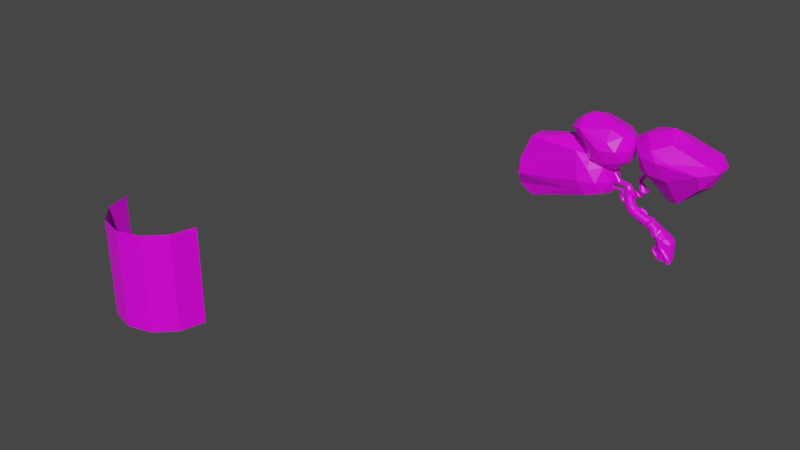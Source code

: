 # Source: GreekJuniper.blend  (saved by Blender 2.93.21; exported with 4.5.12 LTS)
import bpy
from mathutils import Matrix  # noqa: F401  (used for matrix-valued properties, if any)

bpy.ops.wm.read_factory_settings(use_empty=True)
scene = bpy.context.scene
scene.name = 'Scene'

# ---- collections
col_collection = bpy.data.collections.new('Collection'); scene.collection.children.link(col_collection)

# ---- images (referenced by path relative to the original .blend; pixels are not part of the script)
import os
ASSET_DIR = os.environ.get("B2B_ASSET_DIR", "")  # directory of the original .blend (textures are referenced by path, not embedded)
HERE = os.path.dirname(os.path.abspath(__file__))  # packed textures are extracted next to this script under _unpacked/

def load_image(name, relpath, width, height, colorspace="sRGB"):
    """Load a texture the original file referenced (path relative to the .blend, or extracted next to this script)."""
    p = next((c for c in (os.path.join(HERE, relpath), os.path.join(ASSET_DIR, relpath)) if relpath and os.path.exists(c)), "")
    if p:
        img = bpy.data.images.load(p, check_existing=True)
        img.name = name
    else:  # same state as the original file: an image datablock whose file is absent (Cycles renders it pink)
        img = bpy.data.images.new(name, width, height)
        img.source = "FILE"
        img.filepath = "//" + (relpath or name)
    img.colorspace_settings.name = colorspace
    return img
img_scottspalette_png = load_image('ScottsPalette.png', 'ScottsPalette.png', 1024, 1024, 'sRGB')

# ---- materials (node trees are filled in below, after node groups)
mat_material = bpy.data.materials.new('Material')
mat_material.alpha_threshold = 0.0
mat_material.use_transparent_shadow = False
mat_material.line_color = (0.0, 0.0, 0.0, 1.0)

# ---- material node trees
mat_material.use_nodes = True; mat_material.node_tree.nodes.clear()
_N = mat_material.node_tree.nodes; _L = mat_material.node_tree.links
n0 = _N.new('ShaderNodeOutputMaterial'); n0.name = 'Material Output'; n0.location = (300, 300)
n1 = _N.new('ShaderNodeBsdfPrincipled'); n1.name = 'Principled BSDF'; n1.location = (10, 300)
n1.distribution = 'GGX'
n1.subsurface_method = 'BURLEY'
n1.inputs[2].default_value = 0.4
n1.inputs[3].default_value = 1.45
n1.inputs[27].default_value = (0.0, 0.0, 0.0, 1.0)
n1.inputs[28].default_value = 1.0
n2 = _N.new('ShaderNodeTexImage'); n2.name = 'Image Texture'; n2.location = (-368, 226)
n2.image = img_scottspalette_png
n2.interpolation = 'Closest'
_L.new(n1.outputs[0], n0.inputs[0])
_L.new(n2.outputs[0], n1.inputs[0])
n0.is_active_output = True

# ---- world
world_world = bpy.data.worlds.new('World'); scene.world = world_world
world_world.use_nodes = True; world_world.node_tree.nodes.clear()
_N = world_world.node_tree.nodes; _L = world_world.node_tree.links
n0 = _N.new('ShaderNodeOutputWorld'); n0.name = 'World Output'; n0.location = (300, 300)
n1 = _N.new('ShaderNodeBackground'); n1.name = 'Background'; n1.location = (10, 300)
n1.inputs[0].default_value = (0.05088, 0.05088, 0.05088, 1.0)
_L.new(n1.outputs[0], n0.inputs[0])
n0.is_active_output = True
world_world.color = (0.05088, 0.05088, 0.05088)
world_world.use_sun_shadow = False
world_world.sun_shadow_jitter_overblur = 0.0

# ---- meshes
me_cube = bpy.data.meshes.new('Cube')
me_cube.from_pydata([(0.3766, 0.1664, 0.546), (0.3766, 0.1664, 0.8789), (0.4598, 0.1441, 0.546), (0.4598, 0.1441, 0.8789), (0.5208, 0.08322, 0.546), (0.5208, 0.08322, 0.8789), (0.5431, -7.43e-09, 0.546), (0.5431, -7.43e-09, 0.8789), (0.5208, -0.08322, 0.546), (0.5208, -0.08322, 0.8789), (0.4598, -0.1441, 0.546), (0.4598, -0.1441, 0.8789), (0.3766, -0.1664, 0.546), (0.3766, -0.1664, 0.8789), (0.2934, -0.1441, 0.546), (0.2934, -0.1441, 0.8789), (0.2325, -0.08322, 0.546), (0.2325, -0.08322, 0.8789), (0.2102, 1.83e-09, 0.546), (0.2102, 1.83e-09, 0.8789), (0.2325, 0.08322, 0.546), (0.2325, 0.08322, 0.8789), (0.2934, 0.1441, 0.546), (0.2934, 0.1441, 0.8789), (0.3743, 0.1582, 0.9515), (0.2829, 0.1826, 0.9515), (0.4411, 0.09131, 0.9515), (0.4656, -8.444e-09, 0.9515), (0.4411, -0.09131, 0.9515), (0.3743, -0.1582, 0.9515), (0.2829, -0.1826, 0.9515), (0.1916, -0.1582, 0.9515), (0.1248, -0.09131, 0.9515), (0.1003, 1.717e-09, 0.9515), (0.1248, 0.09131, 0.9515), (0.1916, 0.1582, 0.9515), (0.1305, 0.08884, 1.122), (0.0934, 0.1026, 1.087), (0.1577, 0.05129, 1.148), (0.1677, -5.59e-09, 1.158), (0.1577, -0.05129, 1.148), (0.1305, -0.08884, 1.122), (0.0934, -0.1026, 1.087), (0.05625, -0.08884, 1.051), (0.02907, -0.05129, 1.026), (0.01911, 1.178e-10, 1.016), (0.02907, 0.05129, 1.026), (0.05625, 0.08884, 1.051), (-0.03437, 0.08884, 1.189), (-0.07151, 0.1026, 1.154), (-0.007179, 0.05129, 1.215), (0.002773, -9.906e-09, 1.225), (-0.007179, -0.05129, 1.215), (-0.03437, -0.08884, 1.189), (-0.07151, -0.1026, 1.154), (-0.1086, -0.08884, 1.118), (-0.1358, -0.05129, 1.093), (-0.1458, -4.198e-09, 1.083), (-0.1358, 0.05129, 1.093), (-0.1086, 0.08884, 1.118), (-0.2713, 0.07942, 1.282), (-0.3045, 0.0917, 1.25), (-0.247, 0.04585, 1.305), (-0.2381, -1.224e-08, 1.314), (-0.247, -0.04585, 1.305), (-0.2713, -0.07942, 1.282), (-0.3045, -0.0917, 1.25), (-0.3377, -0.07942, 1.219), (-0.362, -0.04585, 1.196), (-0.3709, -7.134e-09, 1.187), (-0.362, 0.04585, 1.196), (-0.3377, 0.07942, 1.219), (-0.3281, 0.08497, 1.359), (-0.3746, 0.09812, 1.343), (-0.2941, 0.04906, 1.37), (-0.2816, -1.023e-08, 1.375), (-0.2941, -0.04906, 1.37), (-0.3281, -0.08497, 1.359), (-0.3746, -0.09812, 1.343), (-0.421, -0.08497, 1.327), (-0.455, -0.04906, 1.316), (-0.4675, -4.77e-09, 1.312), (-0.455, 0.04906, 1.316), (-0.421, 0.08497, 1.327), (-0.3995, 0.06555, 1.535), (-0.4353, 0.07569, 1.522), (-0.3733, 0.03785, 1.543), (-0.3636, -3.981e-08, 1.547), (-0.3733, -0.03785, 1.543), (-0.3995, -0.06555, 1.535), (-0.4353, -0.07569, 1.522), (-0.4712, -0.06555, 1.51), (-0.4974, -0.03785, 1.501), (-0.507, -3.559e-08, 1.498), (-0.4974, 0.03785, 1.501), (-0.4712, 0.06555, 1.51), (-0.4036, 0.06555, 1.659), (-0.4414, 0.07569, 1.658), (-0.3759, 0.03785, 1.66), (-0.3657, -4.136e-08, 1.66), (-0.3759, -0.03785, 1.66), (-0.4036, -0.06555, 1.659), (-0.4414, -0.07569, 1.658), (-0.4792, -0.06555, 1.657), (-0.5069, -0.03785, 1.656), (-0.5171, -3.715e-08, 1.656), (-0.5069, 0.03785, 1.656), (-0.4792, 0.06555, 1.657), (-0.4393, 0.04874, 1.72), (-0.4652, 0.05628, 1.709), (-0.4203, 0.02814, 1.728), (-0.4134, -4.015e-08, 1.731), (-0.4203, -0.02814, 1.728), (-0.4393, -0.04874, 1.72), (-0.4652, -0.05628, 1.709), (-0.491, -0.04874, 1.698), (-0.51, -0.02814, 1.69), (-0.5169, -3.702e-08, 1.687), (-0.51, 0.02814, 1.69), (-0.491, 0.04874, 1.698), (-0.6271, 0.04874, 1.744), (-0.6457, 0.05628, 1.722), (-0.6135, 0.02814, 1.759), (-0.6085, -4.06e-08, 1.765), (-0.6135, -0.02814, 1.759), (-0.6271, -0.04874, 1.744), (-0.6457, -0.05628, 1.722), (-0.6644, -0.04874, 1.701), (-0.678, -0.02814, 1.686), (-0.683, -3.747e-08, 1.68), (-0.678, 0.02814, 1.686), (-0.6644, 0.04874, 1.701), (-0.684, 0.02655, 1.817), (-0.6979, 0.03066, 1.811), (-0.6738, 0.01533, 1.822), (-0.6701, -3.48e-08, 1.824), (-0.6738, -0.01533, 1.822), (-0.684, -0.02655, 1.817), (-0.6979, -0.03066, 1.811), (-0.7118, -0.02655, 1.804), (-0.7219, -0.01533, 1.8), (-0.7257, -3.31e-08, 1.798), (-0.7219, 0.01533, 1.8), (-0.7118, 0.02655, 1.804), (-0.7978, 0.01204, 1.939), (-0.8041, 0.0139, 1.936), (-0.7931, 0.00695, 1.941), (-0.7915, -4.529e-08, 1.942), (-0.7931, -0.00695, 1.941), (-0.7978, -0.01204, 1.939), (-0.8041, -0.0139, 1.936), (-0.8104, -0.01204, 1.933), (-0.815, -0.00695, 1.931), (-0.8167, -4.452e-08, 1.93), (-0.815, 0.00695, 1.931), (-0.8104, 0.01204, 1.933), (-0.4872, -2.018e-08, 1.405), (-0.4762, 0.04345, 1.409), (-0.4049, -0.08691, 1.433), (-0.4461, -0.07526, 1.419), (-0.3226, -2.502e-08, 1.461), (-0.3337, -0.04345, 1.457), (-0.4461, 0.07526, 1.419), (-0.4049, 0.08691, 1.433), (-0.3638, 0.07526, 1.447), (-0.4762, -0.04345, 1.409), (-0.3638, -0.07526, 1.447), (-0.3337, 0.04345, 1.457), (-0.3581, 0.04759, 1.53), (-0.2729, 0.04759, 1.573), (-0.3474, 0.04121, 1.509), (-0.2623, 0.04121, 1.551), (-0.3396, 0.02379, 1.493), (-0.2545, 0.02379, 1.536), (-0.3368, -5.781e-09, 1.488), (-0.2516, 1.283e-09, 1.53), (-0.3396, -0.02379, 1.493), (-0.2545, -0.02379, 1.536), (-0.3474, -0.04121, 1.509), (-0.2623, -0.04121, 1.551), (-0.3581, -0.04759, 1.53), (-0.2729, -0.04759, 1.573), (-0.3687, -0.04121, 1.551), (-0.2836, -0.04121, 1.594), (-0.3765, -0.02379, 1.567), (-0.2914, -0.02379, 1.61), (-0.3793, -1.457e-08, 1.573), (-0.2942, -7.505e-09, 1.615), (-0.3765, 0.02379, 1.567), (-0.2914, 0.02379, 1.61), (-0.3687, 0.04121, 1.551), (-0.2836, 0.04121, 1.594), (-0.2014, 0.04759, 1.621), (-0.185, 0.04121, 1.603), (-0.173, 0.02379, 1.591), (-0.1686, -1.336e-08, 1.586), (-0.173, -0.02379, 1.591), (-0.185, -0.04121, 1.603), (-0.2014, -0.04759, 1.621), (-0.2178, -0.04121, 1.638), (-0.2298, -0.02379, 1.65), (-0.2341, -2.214e-08, 1.655), (-0.2298, 0.02379, 1.65), (-0.2178, 0.04121, 1.638), (-0.1488, 0.0906, 1.702), (-0.104, 0.07846, 1.695), (-0.07121, 0.0453, 1.691), (-0.0592, -4.434e-08, 1.689), (-0.07121, -0.0453, 1.691), (-0.104, -0.07846, 1.695), (-0.1488, -0.0906, 1.702), (-0.1937, -0.07846, 1.708), (-0.2265, -0.0453, 1.713), (-0.2385, -6.107e-08, 1.715), (-0.2265, 0.0453, 1.713), (-0.1937, 0.07846, 1.708), (-0.2084, 0.0454, 1.802), (-0.188, 0.03931, 1.812), (-0.1731, 0.0227, 1.819), (-0.1676, -8.154e-08, 1.822), (-0.1731, -0.0227, 1.819), (-0.188, -0.03931, 1.812), (-0.2084, -0.0454, 1.802), (-0.2288, -0.03931, 1.792), (-0.2438, -0.0227, 1.785), (-0.2492, -8.992e-08, 1.782), (-0.2438, 0.0227, 1.785), (-0.2288, 0.03931, 1.792), (-0.2336, 0.0454, 1.854), (-0.2111, 0.03931, 1.851), (-0.1945, 0.0227, 1.849), (-0.1885, -9.239e-08, 1.849), (-0.1945, -0.0227, 1.849), (-0.2111, -0.03931, 1.851), (-0.2336, -0.0454, 1.854), (-0.2562, -0.03931, 1.856), (-0.2727, -0.0227, 1.858), (-0.2788, -1.008e-07, 1.859), (-0.2727, 0.0227, 1.858), (-0.2562, 0.03931, 1.856), (-0.165, 0.0454, 1.982), (-0.1425, 0.03931, 1.979), (-0.1259, 0.0227, 1.978), (-0.1199, -1.373e-07, 1.977), (-0.1259, -0.0227, 1.978), (-0.1425, -0.03931, 1.979), (-0.165, -0.0454, 1.982), (-0.1876, -0.03931, 1.984), (-0.2041, -0.0227, 1.986), (-0.2102, -1.457e-07, 1.987), (-0.2041, 0.0227, 1.986), (-0.1876, 0.03931, 1.984), (-0.05572, 0.01898, 2.079), (-0.04852, 0.01643, 2.072), (-0.04325, 0.009488, 2.068), (-0.04132, -1.727e-07, 2.066), (-0.04325, -0.009488, 2.068), (-0.04852, -0.01643, 2.072), (-0.05572, -0.01898, 2.079), (-0.06291, -0.01643, 2.085), (-0.06818, -0.009488, 2.089), (-0.07011, -1.762e-07, 2.091), (-0.06818, 0.009488, 2.089), (-0.06291, 0.01643, 2.085), (-0.5536, 0.02848, 1.447), (-0.5697, 0.03289, 1.444), (-0.4623, 0.03289, 1.364), (-0.5217, 0.03289, 1.393), (-0.4552, 0.02848, 1.379), (-0.5146, 0.02848, 1.408), (-0.45, 0.01644, 1.39), (-0.5094, 0.01644, 1.418), (-0.4481, -1.275e-08, 1.394), (-0.5075, -7.713e-09, 1.422), (-0.45, -0.01644, 1.39), (-0.5094, -0.01644, 1.418), (-0.4552, -0.02848, 1.379), (-0.5146, -0.02848, 1.408), (-0.4623, -0.03289, 1.364), (-0.5217, -0.03289, 1.393), (-0.4694, -0.02848, 1.35), (-0.5287, -0.02848, 1.378), (-0.4746, -0.01644, 1.339), (-0.5339, -0.01644, 1.367), (-0.4764, -2.94e-09, 1.335), (-0.5358, 2.094e-09, 1.363), (-0.4746, 0.01644, 1.339), (-0.5339, 0.01644, 1.367), (-0.4694, 0.02848, 1.35), (-0.5287, 0.02848, 1.378), (-0.5418, 0.01644, 1.449), (-0.5374, 3.137e-08, 1.45), (-0.5418, -0.01644, 1.449), (-0.5536, -0.02848, 1.447), (-0.5697, -0.03289, 1.444), (-0.5859, -0.02848, 1.441), (-0.5977, -0.01644, 1.438), (-0.602, 4.118e-08, 1.438), (-0.5977, 0.01644, 1.438), (-0.5859, 0.02848, 1.441), (-0.5598, 0.02285, 1.499), (-0.573, 0.02639, 1.5), (-0.5502, 0.01319, 1.499), (-0.5466, 3.195e-08, 1.499), (-0.5502, -0.01319, 1.499), (-0.5598, -0.02285, 1.499), (-0.573, -0.02639, 1.5), (-0.5862, -0.02285, 1.5), (-0.5958, -0.01319, 1.501), (-0.5994, 3.982e-08, 1.501), (-0.5958, 0.01319, 1.501), (-0.5862, 0.02285, 1.5), (-0.5298, 0.02285, 1.554), (-0.543, 0.02639, 1.555), (-0.5202, 0.01319, 1.554), (-0.5166, 3.157e-08, 1.554), (-0.5202, -0.01319, 1.554), (-0.5298, -0.02285, 1.554), (-0.543, -0.02639, 1.555), (-0.5562, -0.02285, 1.555), (-0.5658, -0.01319, 1.556), (-0.5694, 3.944e-08, 1.556), (-0.5658, 0.01319, 1.556), (-0.5562, 0.02285, 1.555), (-0.5482, 0.02285, 1.588), (-0.5587, 0.02639, 1.58), (-0.5405, 0.01319, 1.594), (-0.5377, 3.122e-08, 1.596), (-0.5405, -0.01319, 1.594), (-0.5482, -0.02285, 1.588), (-0.5587, -0.02639, 1.58), (-0.5692, -0.02285, 1.572), (-0.5769, -0.01319, 1.566), (-0.5797, 3.909e-08, 1.564), (-0.5769, 0.01319, 1.566), (-0.5692, 0.02285, 1.572), (-0.604, 0.02285, 1.599), (-0.6087, 0.02639, 1.587), (-0.6005, 0.01319, 1.608), (-0.5992, 2.733e-08, 1.612), (-0.6005, -0.01319, 1.608), (-0.604, -0.02285, 1.599), (-0.6087, -0.02639, 1.587), (-0.6135, -0.02285, 1.575), (-0.617, -0.01319, 1.566), (-0.6183, 3.52e-08, 1.562), (-0.617, 0.01319, 1.566), (-0.6135, 0.02285, 1.575), (-0.6943, 0.02285, 1.595), (-0.6991, 0.02639, 1.582), (-0.6908, 0.01319, 1.604), (-0.6895, 1.837e-08, 1.607), (-0.6908, -0.01319, 1.604), (-0.6943, -0.02285, 1.595), (-0.6991, -0.02639, 1.582), (-0.7038, -0.02285, 1.57), (-0.7073, -0.01319, 1.561), (-0.7086, 2.623e-08, 1.558), (-0.7073, 0.01319, 1.561), (-0.7038, 0.02285, 1.57), (-0.9012, 0.02285, 1.587), (-0.906, 0.02639, 1.575), (-0.8977, 0.01319, 1.596), (-0.8964, -3.607e-08, 1.599), (-0.8977, -0.01319, 1.596), (-0.9012, -0.02285, 1.587), (-0.906, -0.02639, 1.575), (-0.9107, -0.02285, 1.562), (-0.9142, -0.01319, 1.553), (-0.9155, -2.82e-08, 1.55), (-0.9142, 0.01319, 1.553), (-0.9107, 0.02285, 1.562), (0.2863, -0.1779, 0.9), (0.2677, -0.1592, 0.9015), (0.2609, -0.1338, 0.902), (0.3142, -0.1338, 0.7497), (0.3204, -0.1592, 0.7524), (0.3375, -0.1779, 0.7599), (0.5799, -0.1338, 0.5487), (0.5392, -0.1338, 0.642), (0.5737, -0.1592, 0.546), (0.533, -0.1592, 0.6393), (0.5566, -0.1779, 0.5385), (0.5159, -0.1779, 0.6319), (0.5333, -0.1847, 0.5283), (0.4925, -0.1847, 0.6217), (0.5099, -0.1779, 0.5182), (0.4692, -0.1779, 0.6115), (0.4928, -0.1592, 0.5107), (0.4521, -0.1592, 0.6041), (0.4866, -0.1338, 0.508), (0.4459, -0.1338, 0.6013), (0.3609, -0.1847, 0.7701), (0.3842, -0.1779, 0.7803), (0.4013, -0.1592, 0.7877), (0.4075, -0.1338, 0.7904), (0.3117, -0.1847, 0.8981), (0.3371, -0.1779, 0.8961), (0.3557, -0.1592, 0.8946), (0.3625, -0.1338, 0.8941), (0.2468, -0.1958, 0.9923), (0.2282, -0.1772, 0.9937), (0.2214, -0.1517, 0.9943), (0.2722, -0.2026, 0.9903), (0.2976, -0.1958, 0.9883), (0.3162, -0.1772, 0.9869), (0.323, -0.1517, 0.9864), (0.2776, -0.1037, 1.091), (0.2513, -0.1026, 1.09), (0.2291, -0.08842, 1.09), (0.301, -0.09157, 1.091), (0.3152, -0.06935, 1.092), (0.3163, -0.04302, 1.093), (0.3041, -0.01964, 1.093), (0.1989, -0.07338, 1.143), (0.1725, -0.07354, 1.142), (0.1503, -0.06856, 1.129), (0.2222, -0.06812, 1.132), (0.2364, -0.05918, 1.112), (0.2375, -0.04895, 1.088), (0.2253, -0.04018, 1.066), (0.04846, -0.02702, 1.219), (0.02425, -0.02302, 1.209), (0.007993, -0.01014, 1.193), (0.07413, -0.02106, 1.219), (0.09439, -0.006739, 1.21), (0.1038, 0.0121, 1.194), (0.09986, 0.03041, 1.176), (0.2173, -0.1526, 0.7587), (0.2069, -0.1422, 0.7596), (0.2031, -0.1279, 0.7598), (0.1803, -0.1279, 0.6748), (0.1838, -0.1422, 0.6764), (0.1933, -0.1526, 0.6805), (0.3286, -0.1279, 0.5626), (0.3059, -0.1279, 0.6147), (0.3251, -0.1422, 0.5611), (0.3024, -0.1422, 0.6132), (0.3156, -0.1526, 0.557), (0.2929, -0.1526, 0.6091), (0.3026, -0.1564, 0.5513), (0.2798, -0.1564, 0.6034), (0.2895, -0.1526, 0.5456), (0.2668, -0.1526, 0.5977), (0.28, -0.1422, 0.5414), (0.2573, -0.1422, 0.5935), (0.2765, -0.1279, 0.5399), (0.2538, -0.1279, 0.592), (0.2063, -0.1564, 0.6862), (0.2194, -0.1526, 0.6919), (0.2289, -0.1422, 0.6961), (0.2324, -0.1279, 0.6976), (0.2315, -0.1564, 0.7576), (0.2456, -0.1526, 0.7565), (0.256, -0.1422, 0.7557), (0.2598, -0.1279, 0.7554), (0.322, -0.1626, 0.8102), (0.3116, -0.1522, 0.811), (0.3078, -0.138, 0.8113), (0.3362, -0.1664, 0.8091), (0.3503, -0.1626, 0.808), (0.3607, -0.1522, 0.8072), (0.3645, -0.138, 0.8069), (-8.186, -5.121, -0.9857), (-8.052, -5.621, 1.014), (-8.052, -5.621, -0.9857), (-7.686, -5.987, 1.014), (-7.686, -5.987, -0.9857), (-7.186, -6.121, 1.014), (-7.186, -6.121, -0.9857), (-6.686, -5.987, 1.014), (-6.686, -5.987, -0.9857), (-6.32, -5.621, 1.014), (-6.32, -5.621, -0.9857), (-6.186, -5.121, 1.014), (-6.186, -5.121, -0.9857), (0.03492, -0.1044, 1.131), (-0.01211, -0.1138, 1.104), (0.02815, -0.1138, 1.138), (-0.02065, -0.1177, 1.114), (0.01864, -0.1177, 1.147), (-0.02891, -0.1143, 1.123), (0.0374, -0.09154, 1.129), (-0.006068, -0.1044, 1.097), (-8.186, -5.121, 1.014), (0.009397, -0.1143, 1.156), (-0.03468, -0.1044, 1.131), (0.002887, -0.1044, 1.162), (-0.03689, -0.09154, 1.133), (-0.003855, -0.09154, 1.094), (0.0004097, -0.09154, 1.165), (-0.2353, -0.06229, 1.292), (-0.2664, -0.1048, 1.298), (-0.2369, -0.06336, 1.305), (-0.2731, -0.1023, 1.309), (-0.2436, -0.06087, 1.316), (-0.2832, -0.09612, 1.315), (-0.2392, -0.05749, 1.28), (-0.2647, -0.1037, 1.285), (-0.2538, -0.05468, 1.322), (-0.294, -0.08789, 1.314), (-0.2646, -0.04645, 1.321), (-0.3025, -0.08064, 1.307), (-0.2687, -0.09894, 1.273), (-0.2731, -0.03919, 1.314), (0.06905, -0.1044, 1.164), (0.06228, -0.1138, 1.171), (0.05278, -0.1177, 1.179), (0.07153, -0.09154, 1.162), (0.04353, -0.1143, 1.188), (0.03702, -0.1044, 1.195), (0.03454, -0.09154, 1.197), (0.08139, -0.1097, 1.175), (0.07653, -0.1163, 1.185), (0.06902, -0.117, 1.197), (0.08255, -0.09845, 1.168), (0.06132, -0.1108, 1.205), (0.05548, -0.09915, 1.209), (0.05264, -0.08628, 1.208), (0.1255, -0.04868, 1.161), (0.1206, -0.05528, 1.172), (0.1131, -0.05602, 1.183), (0.1267, -0.03743, 1.154), (0.1054, -0.04975, 1.192), (0.0996, -0.03814, 1.196), (0.09676, -0.02526, 1.194), (-0.1303, -0.03568, 1.065), (-0.1435, -0.03709, 1.068), (-0.1529, -0.03848, 1.077), (-0.1176, -0.03417, 1.069), (-0.156, -0.03948, 1.091), (-0.1527, -0.03936, 1.103), (-0.1084, -0.03323, 1.078), (-0.1731, 0.03629, 1.066), (-0.1863, 0.03488, 1.069), (-0.1957, 0.03349, 1.078), (-0.1604, 0.0378, 1.069), (-0.1988, 0.03249, 1.091), (-0.1955, 0.03261, 1.104), (-0.1512, 0.03875, 1.079), (-0.1948, -0.004272, 1.298), (-0.1965, -0.005338, 1.311), (-0.2032, -0.002845, 1.322), (-0.1988, 0.0005333, 1.286), (-0.2133, 0.003346, 1.328), (-0.2241, 0.01158, 1.327), (-0.2326, 0.01883, 1.32), (-0.185, 0.04927, 1.299), (-0.1816, 0.05747, 1.309), (-0.1837, 0.06842, 1.316), (-0.193, 0.04611, 1.289), (-0.1909, 0.07934, 1.318), (-0.2014, 0.08729, 1.315), (-0.2119, 0.09001, 1.307), (-0.1042, 0.07579, 1.249), (-0.1008, 0.08391, 1.259), (-0.1029, 0.09477, 1.267), (-0.1122, 0.07269, 1.239), (-0.1102, 0.1056, 1.27), (-0.1207, 0.1135, 1.266), (-0.1313, 0.1163, 1.259), (-0.04287, 0.06242, 1.159), (-0.03953, 0.07054, 1.169), (-0.04161, 0.08139, 1.177), (-0.05093, 0.05931, 1.149), (-0.04888, 0.09224, 1.18), (-0.05939, 0.1002, 1.176), (-0.07, 0.1029, 1.168), (0.00138, 0.09756, 1.193), (-0.02283, 0.1016, 1.183), (-0.03908, 0.1144, 1.167), (0.02705, 0.1035, 1.193), (0.04731, 0.1178, 1.184), (0.05673, 0.1367, 1.168), (0.05279, 0.155, 1.15), (-0.3142, -0.1022, 1.259), (-0.321, -0.1063, 1.27), (-0.3311, -0.1043, 1.278), (-0.3126, -0.09426, 1.249), (-0.3419, -0.09674, 1.282), (-0.3504, -0.08676, 1.28), (-0.3165, -0.0839, 1.241), (-0.3666, -0.08248, 1.222), (-0.3719, -0.08274, 1.235), (-0.3776, -0.07603, 1.245), (-0.3635, -0.07626, 1.211), (-0.3823, -0.06414, 1.25), (-0.385, -0.05122, 1.248), (-0.3633, -0.06521, 1.204), (-0.3841, -0.02781, 1.203), (-0.3936, -0.03471, 1.21), (-0.4025, -0.03489, 1.219), (-0.3771, -0.01676, 1.2), (-0.4086, -0.02831, 1.23), (-0.4106, -0.01744, 1.237), (-0.3743, -0.004102, 1.203), (-0.3941, 0.007917, 1.21), (-0.4035, 0.001015, 1.217), (-0.4125, 0.0008309, 1.227), (-0.3871, 0.01897, 1.208), (-0.4186, 0.007415, 1.237), (-0.4206, 0.01828, 1.244), (-0.3842, 0.03162, 1.211), (-0.3727, 0.06373, 1.218), (-0.3822, 0.05683, 1.225), (-0.3912, 0.05665, 1.234), (-0.3658, 0.07478, 1.215), (-0.3972, 0.06323, 1.245), (-0.3992, 0.0741, 1.252), (-0.3629, 0.08744, 1.218), (-0.2324, -0.03819, 1.634), (-0.1986, -0.04983, 1.602), (-0.2344, -0.04983, 1.632), (-0.204, -0.05835, 1.596), (-0.2398, -0.05835, 1.625), (-0.2114, -0.06147, 1.587), (-0.2473, -0.06147, 1.616), (-0.2189, -0.05835, 1.578), (-0.2547, -0.05835, 1.607), (-0.2243, -0.04983, 1.571), (-0.2601, -0.04983, 1.601), (-0.2263, -0.03819, 1.569), (-0.2621, -0.03819, 1.598), (-0.1966, -0.03819, 1.605), (-0.1865, -0.04021, 1.577), (-0.1907, -0.04262, 1.566), (-0.1969, -0.03923, 1.556), (-0.2033, -0.03095, 1.55), (-0.2083, -0.01999, 1.549), (-0.2105, -0.009304, 1.554), (-0.1854, -0.03264, 1.586), (-0.1729, 0.01032, 1.575), (-0.1794, 0.01064, 1.565), (-0.1877, 0.01601, 1.558), (-0.1955, 0.02498, 1.556), (-0.2008, 0.03515, 1.56), (-0.2021, 0.04379, 1.568), (-0.1699, 0.01512, 1.585), (-0.1973, 0.03819, 1.588), (-0.2038, 0.03851, 1.578), (-0.212, 0.04388, 1.571), (-0.2199, 0.05285, 1.569), (-0.2252, 0.06302, 1.573), (-0.2265, 0.07166, 1.581), (-0.1943, 0.04299, 1.599), (-0.2621, -0.03248, 1.641), (-0.2682, -0.04264, 1.639), (-0.2763, -0.04866, 1.633), (-0.2843, -0.04893, 1.624), (-0.2882, -0.04337, 1.622), (-0.2903, -0.03347, 1.616), (-0.288, -0.02188, 1.613), (-0.2847, -0.007636, 1.625), (-0.2907, -0.01573, 1.632), (-0.2988, -0.02461, 1.633), (-0.3069, -0.03187, 1.627), (-0.3127, -0.03559, 1.617), (-0.3147, -0.03475, 1.606), (-0.3125, -0.0296, 1.595), (-0.3228, 0.03878, 1.627), (-0.3288, 0.03068, 1.633), (-0.3369, 0.02181, 1.634), (-0.3449, 0.01454, 1.629), (-0.3508, 0.01083, 1.619), (-0.3528, 0.01166, 1.607), (-0.3505, 0.01681, 1.597), (-0.3322, 0.06782, 1.559), (-0.3382, 0.05972, 1.566), (-0.3463, 0.05085, 1.567), (-0.3544, 0.04358, 1.561), (-0.3602, 0.03987, 1.551), (-0.3623, 0.0407, 1.54), (-0.36, 0.04585, 1.529), (-2.216, 0.01032, 0.9819), (-0.8387, -0.2609, 1.518), (-1.355, -0.4286, 1.518), (-2.677, 0.01032, 1.267), (-1.355, 0.4492, 1.518), (-0.8387, 0.2815, 1.518), (-1.069, -0.4286, 1.98), (-2.589, -0.2609, 1.729), (-2.589, 0.2815, 1.729), (-1.069, 0.4492, 1.98), (-0.7506, 0.01032, 1.98), (-1.212, 0.01032, 2.513), (-2.3, -0.2476, 1.059), (-1.684, -0.1491, 1.422), (-1.076, -0.4071, 1.478), (-0.7732, 0.01032, 1.478), (-1.684, 0.1697, 1.422), (-2.487, 0.01032, 1.059), (-2.571, -0.2476, 1.227), (-2.3, 0.2683, 1.059), (-2.571, 0.2683, 1.227), (-1.076, 0.4277, 1.478), (-0.7213, -0.1491, 1.749), (-0.7213, 0.1697, 1.749), (-1.212, -0.5056, 1.749), (-0.9088, -0.4071, 1.749), (-2.707, -0.1491, 1.498), (-2.519, -0.4071, 1.498), (-2.519, 0.4277, 1.498), (-2.707, 0.1697, 1.498), (-0.9088, 0.4277, 1.749), (-1.212, 0.5262, 1.749), (-0.857, -0.2476, 2.02), (-1.348, -0.4071, 2.269), (-2.655, 0.01032, 1.769), (-1.348, 0.4277, 2.269), (-0.857, 0.2683, 2.02), (-1.128, -0.2476, 2.188), (-0.9408, 0.01032, 2.188), (-2.435, -0.1491, 2.185), (-2.435, 0.1697, 2.185), (-1.128, 0.2683, 2.188), (0.2755, 0.08688, 1.598), (0.9766, -0.2474, 2.141), (0.09979, -0.454, 2.235), (-0.2932, 0.08688, 2.235), (0.09979, 0.6278, 2.235), (0.9766, 0.4212, 2.141), (0.4513, -0.454, 2.524), (-0.1846, -0.2474, 2.607), (-0.1846, 0.4212, 2.607), (0.4513, 0.6278, 2.524), (1.174, 0.08688, 2.524), (0.2755, 0.08688, 2.959), (0.1722, -0.2311, 1.978), (0.546, -0.1096, 1.693), (0.4427, -0.4276, 2.185), (1.057, 0.08688, 2.091), (0.546, 0.2834, 1.693), (-0.05876, 0.08688, 1.978), (-0.1621, -0.2311, 2.185), (0.1722, 0.4048, 1.978), (-0.1621, 0.4048, 2.185), (0.4427, 0.6013, 2.185), (1.21, -0.1096, 2.436), (1.21, 0.2834, 2.436), (0.2755, -0.549, 2.519), (0.9789, -0.4276, 2.436), (-0.3292, -0.1096, 2.519), (-0.09822, -0.4276, 2.519), (-0.09822, 0.6013, 2.519), (-0.3292, 0.2834, 2.519), (0.9789, 0.6013, 2.436), (0.2755, 0.7228, 2.519), (1.043, -0.2311, 2.574), (0.1084, -0.4276, 2.657), (-0.4066, 0.08688, 2.657), (0.1084, 0.6013, 2.657), (1.043, 0.4048, 2.574), (0.3788, -0.2311, 2.781), (0.6098, 0.08688, 2.781), (-0.1361, -0.1096, 2.82), (-0.1361, 0.2834, 2.82), (0.3788, 0.4048, 2.781), (-0.8825, 0.02122, 1.923), (-0.525, -0.2385, 2.196), (-1.019, -0.399, 2.196), (-1.324, 0.02122, 2.196), (-1.019, 0.4414, 2.196), (-0.525, 0.2809, 2.196), (-0.7459, -0.399, 2.567), (-1.545, -0.2385, 2.638), (-1.545, 0.2809, 2.638), (-0.7459, 0.4414, 2.638), (-0.4406, 0.02122, 2.638), (-1.188, 0.02122, 2.911), (-0.9627, -0.2258, 1.997), (-0.6724, -0.1314, 1.997), (-0.7526, -0.3784, 2.157), (-0.4623, 0.02122, 2.157), (-0.6724, 0.1739, 1.997), (-1.142, 0.02122, 1.997), (-1.222, -0.2258, 2.157), (-0.9627, 0.2682, 1.997), (-1.222, 0.2682, 2.157), (-0.7526, 0.4209, 2.157), (-0.4127, -0.1314, 2.417), (-0.4127, 0.1739, 2.417), (-0.8825, -0.4728, 2.417), (-0.5921, -0.3784, 2.417), (-1.352, -0.1314, 2.417), (-1.173, -0.3784, 2.417), (-1.173, 0.4209, 2.417), (-1.352, 0.1739, 2.417), (-0.5921, 0.4209, 2.417), (-0.8825, 0.5152, 2.417), (-0.5425, -0.2258, 2.677), (-1.318, -0.3784, 2.677), (-1.608, 0.02122, 2.677), (-1.318, 0.4209, 2.677), (-0.5425, 0.2682, 2.606), (-0.8022, -0.2258, 2.767), (-0.6228, 0.02122, 2.767), (-1.398, -0.1314, 2.837), (-1.398, 0.1739, 2.837), (-1.107, 0.2682, 2.837)], [], [(0, 1, 3, 2), (2, 3, 5, 4), (4, 5, 7, 6), (6, 7, 9, 8), (8, 9, 11, 10), (10, 11, 13, 12), (12, 13, 15, 14), (14, 15, 17, 16), (16, 17, 19, 18), (18, 19, 21, 20), (23, 21, 34, 35), (20, 21, 23, 22), (22, 23, 1, 0), (0, 2, 4, 6, 8, 10, 12, 14, 16, 18, 20, 22), (28, 27, 39, 40), (5, 3, 24, 26), (21, 19, 33, 34), (19, 17, 32, 33), (17, 15, 31, 32), (15, 13, 30, 31), (13, 11, 29, 30), (11, 9, 28, 29), (9, 7, 27, 28), (1, 23, 35, 25), (3, 1, 25, 24), (7, 5, 26, 27), (40, 39, 51, 52), (35, 34, 46, 47), (24, 25, 37, 36), (32, 31, 43, 44), (29, 28, 40, 41), (25, 35, 47, 37), (26, 24, 36, 38), (33, 32, 44, 45), (30, 29, 41, 42), (27, 26, 38, 39), (34, 33, 45, 46), (31, 30, 42, 43), (55, 54, 66, 67), (47, 46, 58, 59), (36, 37, 49, 48), (44, 43, 55, 56), (41, 40, 52, 53), (37, 47, 59, 49), (38, 36, 48, 50), (45, 44, 56, 57), (42, 41, 53, 54), (39, 38, 50, 51), (46, 45, 57, 58), (43, 42, 54, 55), (67, 66, 78, 79), (52, 51, 63, 64), (59, 58, 70, 71), (48, 49, 61, 60), (56, 55, 67, 68), (53, 52, 64, 65), (49, 59, 71, 61), (50, 48, 60, 62), (57, 56, 68, 69), (54, 53, 65, 66), (51, 50, 62, 63), (58, 57, 69, 70), (157, 156, 93, 94), (64, 63, 75, 76), (71, 70, 82, 83), (60, 61, 73, 72), (68, 67, 79, 80), (65, 64, 76, 77), (61, 71, 83, 73), (62, 60, 72, 74), (69, 68, 80, 81), (66, 65, 77, 78), (63, 62, 74, 75), (70, 69, 81, 82), (87, 86, 98, 99), (159, 158, 90, 91), (161, 160, 87, 88), (162, 157, 94, 95), (164, 163, 85, 84), (165, 159, 91, 92), (166, 161, 88, 89), (163, 162, 95, 85), (167, 164, 84, 86), (156, 165, 92, 93), (158, 166, 89, 90), (160, 167, 86, 87), (99, 98, 110, 111), (94, 93, 105, 106), (91, 90, 102, 103), (88, 87, 99, 100), (95, 94, 106, 107), (84, 85, 97, 96), (92, 91, 103, 104), (89, 88, 100, 101), (85, 95, 107, 97), (86, 84, 96, 98), (93, 92, 104, 105), (90, 89, 101, 102), (114, 113, 125, 126), (106, 105, 117, 118), (103, 102, 114, 115), (100, 99, 111, 112), (107, 106, 118, 119), (96, 97, 109, 108), (104, 103, 115, 116), (101, 100, 112, 113), (97, 107, 119, 109), (98, 96, 108, 110), (105, 104, 116, 117), (102, 101, 113, 114), (126, 125, 137, 138), (111, 110, 122, 123), (118, 117, 129, 130), (115, 114, 126, 127), (112, 111, 123, 124), (119, 118, 130, 131), (108, 109, 121, 120), (116, 115, 127, 128), (113, 112, 124, 125), (109, 119, 131, 121), (110, 108, 120, 122), (117, 116, 128, 129), (141, 140, 152, 153), (123, 122, 134, 135), (130, 129, 141, 142), (127, 126, 138, 139), (124, 123, 135, 136), (131, 130, 142, 143), (120, 121, 133, 132), (128, 127, 139, 140), (125, 124, 136, 137), (121, 131, 143, 133), (122, 120, 132, 134), (129, 128, 140, 141), (144, 145, 155, 154, 153, 152, 151, 150, 149, 148, 147, 146), (138, 137, 149, 150), (135, 134, 146, 147), (142, 141, 153, 154), (139, 138, 150, 151), (136, 135, 147, 148), (143, 142, 154, 155), (132, 133, 145, 144), (140, 139, 151, 152), (137, 136, 148, 149), (133, 143, 155, 145), (134, 132, 144, 146), (75, 74, 167, 160), (78, 77, 166, 158), (81, 80, 165, 156), (74, 72, 164, 167), (73, 83, 162, 163), (77, 76, 161, 166), (80, 79, 159, 165), (72, 73, 163, 164), (83, 82, 157, 162), (76, 75, 160, 161), (79, 78, 158, 159), (82, 81, 156, 157), (168, 169, 171, 170), (170, 171, 173, 172), (172, 173, 175, 174), (174, 175, 177, 176), (176, 177, 179, 178), (178, 179, 181, 180), (180, 181, 183, 182), (182, 183, 185, 184), (184, 185, 187, 186), (186, 187, 189, 188), (187, 185, 200, 201), (188, 189, 191, 190), (190, 191, 169, 168), (168, 170, 172, 174, 176, 178, 180, 182, 184, 186, 188, 190), (200, 199, 211, 212), (185, 183, 199, 200), (183, 181, 198, 199), (181, 179, 197, 198), (179, 177, 196, 197), (177, 175, 195, 196), (169, 191, 203, 192), (171, 169, 192, 193), (175, 173, 194, 195), (191, 189, 202, 203), (173, 171, 193, 194), (189, 187, 201, 202), (205, 204, 216, 217), (197, 196, 208, 209), (192, 203, 215, 204), (194, 193, 205, 206), (201, 200, 212, 213), (198, 197, 209, 210), (195, 194, 206, 207), (202, 201, 213, 214), (199, 198, 210, 211), (196, 195, 207, 208), (203, 202, 214, 215), (193, 192, 204, 205), (227, 226, 238, 239), (212, 211, 223, 224), (209, 208, 220, 221), (204, 215, 227, 216), (206, 205, 217, 218), (213, 212, 224, 225), (210, 209, 221, 222), (207, 206, 218, 219), (214, 213, 225, 226), (211, 210, 222, 223), (208, 207, 219, 220), (215, 214, 226, 227), (232, 231, 243, 244), (217, 216, 228, 229), (224, 223, 235, 236), (221, 220, 232, 233), (216, 227, 239, 228), (218, 217, 229, 230), (225, 224, 236, 237), (222, 221, 233, 234), (219, 218, 230, 231), (226, 225, 237, 238), (223, 222, 234, 235), (220, 219, 231, 232), (244, 243, 255, 256), (239, 238, 250, 251), (229, 228, 240, 241), (236, 235, 247, 248), (233, 232, 244, 245), (228, 239, 251, 240), (230, 229, 241, 242), (237, 236, 248, 249), (234, 233, 245, 246), (231, 230, 242, 243), (238, 237, 249, 250), (235, 234, 246, 247), (253, 252, 263, 262, 261, 260, 259, 258, 257, 256, 255, 254), (251, 250, 262, 263), (241, 240, 252, 253), (248, 247, 259, 260), (245, 244, 256, 257), (240, 251, 263, 252), (242, 241, 253, 254), (249, 248, 260, 261), (246, 245, 257, 258), (243, 242, 254, 255), (250, 249, 261, 262), (247, 246, 258, 259), (293, 292, 304, 305), (285, 283, 296, 297), (266, 267, 269, 268), (295, 294, 306, 307), (269, 267, 265, 264), (268, 269, 271, 270), (299, 298, 310, 311), (289, 287, 298, 299), (270, 271, 273, 272), (264, 265, 301, 300), (267, 289, 299, 265), (272, 273, 275, 274), (298, 297, 309, 310), (271, 269, 264, 290), (274, 275, 277, 276), (296, 295, 307, 308), (275, 273, 291, 292), (276, 277, 279, 278), (265, 299, 311, 301), (279, 277, 293, 294), (278, 279, 281, 280), (294, 293, 305, 306), (283, 281, 295, 296), (280, 281, 283, 282), (292, 291, 303, 304), (287, 285, 297, 298), (282, 283, 285, 284), (301, 311, 323, 313), (273, 271, 290, 291), (284, 285, 287, 286), (277, 275, 292, 293), (290, 264, 300, 302), (286, 287, 289, 288), (291, 290, 302, 303), (281, 279, 294, 295), (288, 289, 267, 266), (266, 268, 270, 272, 274, 276, 278, 280, 282, 284, 286, 288), (297, 296, 308, 309), (314, 312, 324, 326), (305, 304, 316, 317), (308, 307, 319, 320), (300, 301, 313, 312), (311, 310, 322, 323), (304, 303, 315, 316), (307, 306, 318, 319), (310, 309, 321, 322), (303, 302, 314, 315), (306, 305, 317, 318), (309, 308, 320, 321), (302, 300, 312, 314), (333, 332, 344, 345), (313, 323, 335, 325), (317, 316, 328, 329), (320, 319, 331, 332), (312, 313, 325, 324), (323, 322, 334, 335), (316, 315, 327, 328), (319, 318, 330, 331), (322, 321, 333, 334), (315, 314, 326, 327), (318, 317, 329, 330), (321, 320, 332, 333), (345, 344, 356, 357), (326, 324, 336, 338), (325, 335, 347, 337), (329, 328, 340, 341), (332, 331, 343, 344), (324, 325, 337, 336), (335, 334, 346, 347), (328, 327, 339, 340), (331, 330, 342, 343), (334, 333, 345, 346), (327, 326, 338, 339), (330, 329, 341, 342), (354, 353, 365, 366), (338, 336, 348, 350), (337, 347, 359, 349), (341, 340, 352, 353), (344, 343, 355, 356), (336, 337, 349, 348), (347, 346, 358, 359), (340, 339, 351, 352), (343, 342, 354, 355), (346, 345, 357, 358), (339, 338, 350, 351), (342, 341, 353, 354), (360, 361, 371, 370, 369, 368, 367, 366, 365, 364, 363, 362), (357, 356, 368, 369), (350, 348, 360, 362), (349, 359, 371, 361), (353, 352, 364, 365), (356, 355, 367, 368), (348, 349, 361, 360), (359, 358, 370, 371), (352, 351, 363, 364), (355, 354, 366, 367), (358, 357, 369, 370), (351, 350, 362, 363), (387, 385, 392, 377), (381, 379, 395, 394), (391, 389, 376, 375), (378, 379, 381, 380), (380, 381, 383, 382), (382, 383, 385, 384), (384, 385, 387, 386), (386, 387, 389, 388), (388, 389, 391, 390), (385, 383, 393, 392), (377, 392, 396, 372), (389, 387, 377, 376), (383, 381, 394, 393), (393, 394, 398, 397), (375, 376, 373, 374), (394, 395, 399, 398), (392, 393, 397, 396), (376, 377, 372, 373), (397, 398, 405, 404), (374, 373, 401, 402), (372, 396, 403, 400), (398, 399, 406, 405), (373, 372, 400, 401), (396, 397, 404, 403), (404, 405, 412, 411), (401, 400, 407, 408), (403, 404, 411, 410), (405, 406, 413, 412), (402, 401, 408, 409), (400, 403, 410, 407), (412, 413, 420, 419), (409, 408, 415, 416), (407, 410, 417, 414), (411, 412, 419, 418), (408, 407, 414, 415), (410, 411, 418, 417), (419, 420, 427, 426), (416, 415, 422, 423), (414, 417, 424, 421), (418, 419, 426, 425), (415, 414, 421, 422), (417, 418, 425, 424), (443, 441, 448, 433), (437, 435, 451, 450), (447, 445, 432, 431), (434, 435, 437, 436), (436, 437, 439, 438), (438, 439, 441, 440), (440, 441, 443, 442), (442, 443, 445, 444), (444, 445, 447, 446), (441, 439, 449, 448), (433, 448, 452, 428), (445, 443, 433, 432), (439, 437, 450, 449), (449, 450, 454, 453), (431, 432, 429, 430), (450, 451, 455, 454), (448, 449, 453, 452), (432, 433, 428, 429), (453, 454, 461, 460), (430, 429, 457, 458), (428, 452, 459, 456), (454, 455, 462, 461), (429, 428, 456, 457), (452, 453, 460, 459), (486, 487, 490, 488), (473, 472, 470, 471), (471, 470, 468, 469), (475, 474, 472, 473), (481, 485, 487, 486), (479, 480, 485, 481), (469, 468, 466, 467), (467, 466, 464, 465), (465, 464, 484, 463), (489, 482, 476, 483), (477, 478, 480, 479), (483, 476, 478, 477), (500, 501, 504, 502), (496, 499, 501, 500), (494, 495, 499, 496), (503, 497, 491, 498), (492, 493, 495, 494), (498, 491, 493, 492), (478, 476, 505, 506), (490, 487, 510, 511), (480, 478, 506, 507), (487, 485, 509, 510), (476, 482, 508, 505), (485, 480, 507, 509), (511, 510, 517, 518), (507, 506, 513, 514), (510, 509, 516, 517), (506, 505, 512, 513), (509, 507, 514, 516), (505, 508, 515, 512), (518, 517, 524, 525), (514, 513, 520, 521), (517, 516, 523, 524), (513, 512, 519, 520), (516, 514, 521, 523), (512, 515, 522, 519), (489, 483, 529, 532), (483, 477, 526, 529), (477, 479, 527, 526), (479, 481, 528, 527), (486, 488, 531, 530), (481, 486, 530, 528), (528, 530, 537, 535), (527, 528, 535, 534), (529, 526, 533, 536), (530, 531, 538, 537), (526, 527, 534, 533), (532, 529, 536, 539), (493, 491, 540, 541), (504, 501, 545, 546), (501, 499, 544, 545), (495, 493, 541, 542), (491, 497, 543, 540), (499, 495, 542, 544), (546, 545, 552, 553), (542, 541, 548, 549), (545, 544, 551, 552), (541, 540, 547, 548), (544, 542, 549, 551), (540, 543, 550, 547), (553, 552, 559, 560), (549, 548, 555, 556), (552, 551, 558, 559), (548, 547, 554, 555), (551, 549, 556, 558), (547, 550, 557, 554), (560, 559, 566, 567), (556, 555, 562, 563), (559, 558, 565, 566), (555, 554, 561, 562), (558, 556, 563, 565), (554, 557, 564, 561), (423, 422, 569, 570), (421, 424, 571, 568), (425, 426, 573, 572), (422, 421, 568, 569), (424, 425, 572, 571), (426, 427, 574, 573), (498, 492, 575, 578), (500, 502, 580, 579), (492, 494, 576, 575), (494, 496, 577, 576), (496, 500, 579, 577), (503, 498, 578, 581), (575, 576, 583, 582), (581, 578, 585, 588), (577, 579, 586, 584), (576, 577, 584, 583), (578, 575, 582, 585), (579, 580, 587, 586), (582, 583, 590, 589), (588, 585, 592, 595), (584, 586, 593, 591), (583, 584, 591, 590), (585, 582, 589, 592), (586, 587, 594, 593), (595, 592, 599, 602), (591, 593, 600, 598), (590, 591, 598, 597), (592, 589, 596, 599), (593, 594, 601, 600), (589, 590, 597, 596), (598, 600, 607, 605), (597, 598, 605, 604), (599, 596, 603, 606), (600, 601, 608, 607), (596, 597, 604, 603), (602, 599, 606, 609), (620, 619, 617, 618), (618, 617, 615, 616), (622, 621, 619, 620), (616, 615, 613, 614), (614, 613, 611, 612), (612, 611, 623, 610), (619, 621, 629, 628), (613, 615, 626, 625), (611, 613, 625, 624), (617, 619, 628, 627), (623, 611, 624, 630), (615, 617, 627, 626), (630, 624, 631, 637), (628, 629, 636, 635), (625, 626, 633, 632), (624, 625, 632, 631), (626, 627, 634, 633), (627, 628, 635, 634), (635, 636, 643, 642), (632, 633, 640, 639), (631, 632, 639, 638), (633, 634, 641, 640), (634, 635, 642, 641), (637, 631, 638, 644), (614, 612, 646, 647), (616, 614, 647, 648), (618, 616, 648, 649), (612, 610, 645, 646), (620, 618, 649, 650), (622, 620, 650, 651), (647, 646, 653, 654), (651, 650, 657, 658), (649, 648, 655, 656), (646, 645, 652, 653), (650, 649, 656, 657), (648, 647, 654, 655), (654, 653, 660, 661), (658, 657, 664, 665), (656, 655, 662, 663), (653, 652, 659, 660), (657, 656, 663, 664), (655, 654, 661, 662), (661, 660, 667, 668), (665, 664, 671, 672), (663, 662, 669, 670), (660, 659, 666, 667), (664, 663, 670, 671), (662, 661, 668, 669), (673, 686, 685), (674, 686, 688), (673, 685, 690), (673, 690, 692), (673, 692, 689), (674, 688, 695), (675, 687, 697), (676, 691, 699), (677, 693, 701), (678, 694, 703), (674, 695, 698), (675, 697, 700), (676, 699, 702), (677, 701, 704), (678, 703, 696), (679, 705, 710), (680, 706, 712), (681, 707, 713), (682, 708, 714), (683, 709, 711), (711, 714, 684), (711, 709, 714), (709, 682, 714), (714, 713, 684), (714, 708, 713), (708, 681, 713), (713, 712, 684), (713, 707, 712), (707, 680, 712), (712, 710, 684), (712, 706, 710), (706, 679, 710), (710, 711, 684), (710, 705, 711), (705, 683, 711), (696, 709, 683), (696, 703, 709), (703, 682, 709), (704, 708, 682), (704, 701, 708), (701, 681, 708), (702, 707, 681), (702, 699, 707), (699, 680, 707), (700, 706, 680), (700, 697, 706), (697, 679, 706), (698, 705, 679), (698, 695, 705), (695, 683, 705), (703, 704, 682), (703, 694, 704), (694, 677, 704), (701, 702, 681), (701, 693, 702), (693, 676, 702), (699, 700, 680), (699, 691, 700), (691, 675, 700), (697, 698, 679), (697, 687, 698), (687, 674, 698), (695, 696, 683), (695, 688, 696), (688, 678, 696), (689, 694, 678), (689, 692, 694), (692, 677, 694), (692, 693, 677), (692, 690, 693), (690, 676, 693), (690, 691, 676), (690, 685, 691), (685, 675, 691), (688, 689, 678), (688, 686, 689), (686, 673, 689), (685, 687, 675), (685, 686, 687), (686, 674, 687), (715, 728, 727), (716, 728, 730), (715, 727, 732), (715, 732, 734), (715, 734, 731), (716, 730, 737), (717, 729, 739), (718, 733, 741), (719, 735, 743), (720, 736, 745), (716, 737, 740), (717, 739, 742), (718, 741, 744), (719, 743, 746), (720, 745, 738), (721, 747, 752), (722, 748, 754), (723, 749, 755), (724, 750, 756), (725, 751, 753), (753, 756, 726), (753, 751, 756), (751, 724, 756), (756, 755, 726), (756, 750, 755), (750, 723, 755), (755, 754, 726), (755, 749, 754), (749, 722, 754), (754, 752, 726), (754, 748, 752), (748, 721, 752), (752, 753, 726), (752, 747, 753), (747, 725, 753), (738, 751, 725), (738, 745, 751), (745, 724, 751), (746, 750, 724), (746, 743, 750), (743, 723, 750), (744, 749, 723), (744, 741, 749), (741, 722, 749), (742, 748, 722), (742, 739, 748), (739, 721, 748), (740, 747, 721), (740, 737, 747), (737, 725, 747), (745, 746, 724), (745, 736, 746), (736, 719, 746), (743, 744, 723), (743, 735, 744), (735, 718, 744), (741, 742, 722), (741, 733, 742), (733, 717, 742), (739, 740, 721), (739, 729, 740), (729, 716, 740), (737, 738, 725), (737, 730, 738), (730, 720, 738), (731, 736, 720), (731, 734, 736), (734, 719, 736), (734, 735, 719), (734, 732, 735), (732, 718, 735), (732, 733, 718), (732, 727, 733), (727, 717, 733), (730, 731, 720), (730, 728, 731), (728, 715, 731), (727, 729, 717), (727, 728, 729), (728, 716, 729), (757, 770, 769), (758, 770, 772), (757, 769, 774), (757, 774, 776), (757, 776, 773), (758, 772, 779), (759, 771, 781), (760, 775, 783), (761, 777, 785), (762, 778, 787), (758, 779, 782), (759, 781, 784), (760, 783, 786), (761, 785, 788), (762, 787, 780), (763, 789, 794), (764, 790, 796), (765, 791, 797), (766, 792, 798), (767, 793, 795), (795, 798, 768), (795, 793, 798), (793, 766, 798), (798, 797, 768), (798, 792, 797), (792, 765, 797), (797, 796, 768), (797, 791, 796), (791, 764, 796), (796, 794, 768), (796, 790, 794), (790, 763, 794), (794, 795, 768), (794, 789, 795), (789, 767, 795), (780, 793, 767), (780, 787, 793), (787, 766, 793), (788, 792, 766), (788, 785, 792), (785, 765, 792), (786, 791, 765), (786, 783, 791), (783, 764, 791), (784, 790, 764), (784, 781, 790), (781, 763, 790), (782, 789, 763), (782, 779, 789), (779, 767, 789), (787, 788, 766), (787, 778, 788), (778, 761, 788), (785, 786, 765), (785, 777, 786), (777, 760, 786), (783, 784, 764), (783, 775, 784), (775, 759, 784), (781, 782, 763), (781, 771, 782), (771, 758, 782), (779, 780, 767), (779, 772, 780), (772, 762, 780), (773, 778, 762), (773, 776, 778), (776, 761, 778), (776, 777, 761), (776, 774, 777), (774, 760, 777), (774, 775, 760), (774, 769, 775), (769, 759, 775), (772, 773, 762), (772, 770, 773), (770, 757, 773), (769, 771, 759), (769, 770, 771), (770, 758, 771)])
_uv = me_cube.uv_layers.new(name='UVMap')
_uv.uv.foreach_set('vector', [0.03955, 0.9808, 0.03955, 0.9808, 0.03955, 0.9808, 0.03955, 0.9808, 0.03955, 0.9808, 0.03955, 0.9808, 0.03955, 0.9808, 0.03955, 0.9808, 0.03955, 0.9808, 0.03955, 0.9808, 0.03955, 0.9808, 0.03955, 0.9808, 0.03955, 0.9808, 0.03955, 0.9808, 0.03955, 0.9808, 0.03955, 0.9808, 0.03955, 0.9808, 0.03955, 0.9808, 0.03955, 0.9808, 0.03955, 0.9808, 0.03955, 0.9808, 0.03955, 0.9808, 0.03955, 0.9808, 0.03955, 0.9808, 0.03955, 0.9808, 0.03955, 0.9808, 0.03955, 0.9808, 0.03955, 0.9808, 0.03955, 0.9808, 0.03955, 0.9808, 0.03955, 0.9808, 0.03955, 0.9808, 0.03955, 0.9808, 0.03955, 0.9808, 0.03955, 0.9808, 0.03955, 0.9808, 0.03955, 0.9808, 0.03955, 0.9808, 0.03955, 0.9808, 0.03955, 0.9808, 0.03955, 0.9808, 0.03955, 0.9808, 0.03955, 0.9808, 0.03955, 0.9808, 0.03955, 0.9808, 0.03955, 0.9808, 0.03955, 0.9808, 0.03955, 0.9808, 0.03955, 0.9808, 0.03955, 0.9808, 0.03955, 0.9808, 0.03955, 0.9808, 0.03955, 0.9808, 0.03955, 0.9808, 0.03955, 0.9808, 0.03955, 0.9808, 0.03955, 0.9808, 0.03955, 0.9808, 0.03955, 0.9808, 0.03955, 0.9808, 0.03955, 0.9808, 0.03955, 0.9808, 0.03955, 0.9808, 0.03955, 0.9808, 0.03955, 0.9808, 0.03955, 0.9808, 0.03955, 0.9808, 0.03955, 0.9808, 0.03955, 0.9808, 0.03955, 0.9808, 0.03955, 0.9808, 0.03955, 0.9808, 0.03955, 0.9808, 0.03955, 0.9808, 0.03955, 0.9808, 0.03955, 0.9808, 0.03955, 0.9808, 0.03955, 0.9808, 0.03955, 0.9808, 0.03955, 0.9808, 0.03955, 0.9808, 0.03955, 0.9808, 0.03955, 0.9808, 0.03955, 0.9808, 0.03955, 0.9808, 0.03955, 0.9808, 0.03955, 0.9808, 0.03955, 0.9808, 0.03955, 0.9808, 0.03955, 0.9808, 0.03955, 0.9808, 0.03955, 0.9808, 0.03955, 0.9808, 0.03955, 0.9808, 0.03955, 0.9808, 0.03955, 0.9808, 0.03955, 0.9808, 0.03955, 0.9808, 0.03955, 0.9808, 0.03955, 0.9808, 0.03955, 0.9808, 0.03955, 0.9808, 0.03955, 0.9808, 0.03955, 0.9808, 0.03955, 0.9808, 0.03955, 0.9808, 0.03955, 0.9808, 0.03955, 0.9808, 0.03955, 0.9808, 0.03955, 0.9808, 0.03955, 0.9808, 0.03955, 0.9808, 0.03955, 0.9808, 0.03955, 0.9808, 0.03955, 0.9808, 0.03955, 0.9808, 0.03955, 0.9808, 0.03955, 0.9808, 0.03955, 0.9808, 0.03955, 0.9808, 0.03955, 0.9808, 0.03955, 0.9808, 0.03955, 0.9808, 0.03955, 0.9808, 0.03955, 0.9808, 0.03955, 0.9808, 0.03955, 0.9808, 0.03955, 0.9808, 0.03955, 0.9808, 0.03955, 0.9808, 0.03955, 0.9808, 0.03955, 0.9808, 0.03955, 0.9808, 0.03955, 0.9808, 0.03955, 0.9808, 0.03955, 0.9808, 0.03955, 0.9808, 0.03955, 0.9808, 0.03955, 0.9808, 0.03955, 0.9808, 0.03955, 0.9808, 0.03955, 0.9808, 0.03955, 0.9808, 0.03955, 0.9808, 0.03955, 0.9808, 0.03955, 0.9808, 0.03955, 0.9808, 0.03955, 0.9808, 0.03955, 0.9808, 0.03955, 0.9808, 0.03955, 0.9808, 0.03955, 0.9808, 0.03955, 0.9808, 0.03955, 0.9808, 0.03955, 0.9808, 0.03955, 0.9808, 0.03955, 0.9808, 0.03955, 0.9808, 0.03955, 0.9808, 0.03955, 0.9808, 0.03955, 0.9808, 0.03955, 0.9808, 0.03955, 0.9808, 0.03955, 0.9808, 0.03955, 0.9808, 0.03955, 0.9808, 0.03955, 0.9808, 0.03955, 0.9808, 0.03955, 0.9808, 0.03955, 0.9808, 0.03955, 0.9808, 0.03955, 0.9808, 0.03955, 0.9808, 0.03955, 0.9808, 0.03955, 0.9808, 0.03955, 0.9808, 0.03955, 0.9808, 0.03955, 0.9808, 0.03955, 0.9808, 0.03955, 0.9808, 0.03955, 0.9808, 0.03955, 0.9808, 0.03955, 0.9808, 0.03955, 0.9808, 0.03955, 0.9808, 0.03955, 0.9808, 0.03955, 0.9808, 0.03955, 0.9808, 0.03955, 0.9808, 0.03955, 0.9808, 0.03955, 0.9808, 0.03955, 0.9808, 0.03955, 0.9808, 0.03955, 0.9808, 0.03955, 0.9808, 0.03955, 0.9808, 0.03955, 0.9808, 0.03955, 0.9808, 0.03955, 0.9808, 0.03955, 0.9808, 0.03955, 0.9808, 0.03955, 0.9808, 0.03955, 0.9808, 0.03955, 0.9808, 0.03955, 0.9808, 0.03955, 0.9808, 0.03955, 0.9808, 0.03955, 0.9808, 0.03955, 0.9808, 0.03955, 0.9808, 0.03955, 0.9808, 0.03955, 0.9808, 0.03955, 0.9808, 0.03955, 0.9808, 0.03955, 0.9808, 0.03955, 0.9808, 0.03955, 0.9808, 0.03955, 0.9808, 0.03955, 0.9808, 0.03955, 0.9808, 0.03955, 0.9808, 0.03955, 0.9808, 0.03955, 0.9808, 0.03955, 0.9808, 0.03955, 0.9808, 0.03955, 0.9808, 0.03955, 0.9808, 0.03955, 0.9808, 0.03955, 0.9808, 0.03955, 0.9808, 0.03955, 0.9808, 0.03955, 0.9808, 0.03955, 0.9808, 0.03955, 0.9808, 0.03955, 0.9808, 0.03955, 0.9808, 0.03955, 0.9808, 0.03955, 0.9808, 0.03955, 0.9808, 0.03955, 0.9808, 0.03955, 0.9808, 0.03955, 0.9808, 0.03955, 0.9808, 0.03955, 0.9808, 0.03955, 0.9808, 0.03955, 0.9808, 0.03955, 0.9808, 0.03955, 0.9808, 0.03955, 0.9808, 0.03955, 0.9808, 0.03955, 0.9808, 0.03955, 0.9808, 0.03955, 0.9808, 0.03955, 0.9808, 0.03955, 0.9808, 0.03955, 0.9808, 0.03955, 0.9808, 0.03955, 0.9808, 0.03955, 0.9808, 0.03955, 0.9808, 0.03955, 0.9808, 0.03955, 0.9808, 0.03955, 0.9808, 0.03955, 0.9808, 0.03955, 0.9808, 0.03955, 0.9808, 0.03955, 0.9808, 0.03955, 0.9808, 0.03955, 0.9808, 0.03955, 0.9808, 0.03955, 0.9808, 0.03955, 0.9808, 0.03955, 0.9808, 0.03955, 0.9808, 0.03955, 0.9808, 0.03955, 0.9808, 0.03955, 0.9808, 0.03955, 0.9808, 0.03955, 0.9808, 0.03955, 0.9808, 0.03955, 0.9808, 0.03955, 0.9808, 0.03955, 0.9808, 0.03955, 0.9808, 0.03955, 0.9808, 0.03955, 0.9808, 0.03955, 0.9808, 0.03955, 0.9808, 0.03955, 0.9808, 0.03955, 0.9808, 0.03955, 0.9808, 0.03955, 0.9808, 0.03955, 0.9808, 0.03955, 0.9808, 0.03955, 0.9808, 0.03955, 0.9808, 0.03955, 0.9808, 0.03955, 0.9808, 0.03955, 0.9808, 0.03955, 0.9808, 0.03955, 0.9808, 0.03955, 0.9808, 0.03955, 0.9808, 0.03955, 0.9808, 0.03955, 0.9808, 0.03955, 0.9808, 0.03955, 0.9808, 0.03955, 0.9808, 0.03955, 0.9808, 0.03955, 0.9808, 0.03955, 0.9808, 0.03955, 0.9808, 0.03955, 0.9808, 0.03955, 0.9808, 0.03955, 0.9808, 0.03955, 0.9808, 0.03955, 0.9808, 0.03955, 0.9808, 0.03955, 0.9808, 0.03955, 0.9808, 0.03955, 0.9808, 0.03955, 0.9808, 0.03955, 0.9808, 0.03955, 0.9808, 0.03955, 0.9808, 0.03955, 0.9808, 0.03955, 0.9808, 0.03955, 0.9808, 0.03955, 0.9808, 0.03955, 0.9808, 0.03955, 0.9808, 0.03955, 0.9808, 0.03955, 0.9808, 0.03955, 0.9808, 0.03955, 0.9808, 0.03955, 0.9808, 0.03955, 0.9808, 0.03955, 0.9808, 0.03955, 0.9808, 0.03955, 0.9808, 0.03955, 0.9808, 0.03955, 0.9808, 0.03955, 0.9808, 0.03955, 0.9808, 0.03955, 0.9808, 0.03955, 0.9808, 0.03955, 0.9808, 0.03955, 0.9808, 0.03955, 0.9808, 0.03955, 0.9808, 0.03955, 0.9808, 0.03955, 0.9808, 0.03955, 0.9808, 0.03955, 0.9808, 0.03955, 0.9808, 0.03955, 0.9808, 0.03955, 0.9808, 0.03955, 0.9808, 0.03955, 0.9808, 0.03955, 0.9808, 0.03955, 0.9808, 0.03955, 0.9808, 0.03955, 0.9808, 0.03955, 0.9808, 0.03955, 0.9808, 0.03955, 0.9808, 0.03955, 0.9808, 0.03955, 0.9808, 0.03955, 0.9808, 0.03955, 0.9808, 0.03955, 0.9808, 0.03955, 0.9808, 0.03955, 0.9808, 0.03955, 0.9808, 0.03955, 0.9808, 0.03955, 0.9808, 0.03955, 0.9808, 0.03955, 0.9808, 0.03955, 0.9808, 0.03955, 0.9808, 0.03955, 0.9808, 0.03955, 0.9808, 0.03955, 0.9808, 0.03955, 0.9808, 0.03955, 0.9808, 0.03955, 0.9808, 0.03955, 0.9808, 0.03955, 0.9808, 0.03955, 0.9808, 0.03955, 0.9808, 0.03955, 0.9808, 0.03955, 0.9808, 0.03955, 0.9808, 0.03955, 0.9808, 0.03955, 0.9808, 0.03955, 0.9808, 0.03955, 0.9808, 0.03955, 0.9808, 0.03955, 0.9808, 0.03955, 0.9808, 0.03955, 0.9808, 0.03955, 0.9808, 0.03955, 0.9808, 0.03955, 0.9808, 0.03955, 0.9808, 0.03955, 0.9808, 0.03955, 0.9808, 0.03955, 0.9808, 0.03955, 0.9808, 0.03955, 0.9808, 0.03955, 0.9808, 0.03955, 0.9808, 0.03955, 0.9808, 0.03955, 0.9808, 0.03955, 0.9808, 0.03955, 0.9808, 0.03955, 0.9808, 0.03955, 0.9808, 0.03955, 0.9808, 0.03955, 0.9808, 0.03955, 0.9808, 0.03955, 0.9808, 0.03955, 0.9808, 0.03955, 0.9808, 0.03955, 0.9808, 0.03955, 0.9808, 0.03955, 0.9808, 0.03955, 0.9808, 0.03955, 0.9808, 0.03955, 0.9808, 0.03955, 0.9808, 0.03955, 0.9808, 0.03955, 0.9808, 0.03955, 0.9808, 0.03955, 0.9808, 0.03955, 0.9808, 0.03955, 0.9808, 0.03955, 0.9808, 0.03955, 0.9808, 0.03955, 0.9808, 0.03955, 0.9808, 0.03955, 0.9808, 0.03955, 0.9808, 0.03955, 0.9808, 0.03955, 0.9808, 0.03955, 0.9808, 0.03955, 0.9808, 0.03955, 0.9808, 0.03955, 0.9808, 0.03955, 0.9808, 0.03955, 0.9808, 0.03955, 0.9808, 0.03955, 0.9808, 0.03955, 0.9808, 0.03955, 0.9808, 0.03955, 0.9808, 0.03955, 0.9808, 0.03955, 0.9808, 0.03955, 0.9808, 0.03955, 0.9808, 0.03955, 0.9808, 0.03955, 0.9808, 0.03955, 0.9808, 0.03955, 0.9808, 0.03955, 0.9808, 0.03955, 0.9808, 0.03955, 0.9808, 0.03955, 0.9808, 0.03955, 0.9808, 0.03955, 0.9808, 0.03955, 0.9808, 0.03955, 0.9808, 0.03955, 0.9808, 0.03955, 0.9808, 0.03955, 0.9808, 0.03955, 0.9808, 0.03955, 0.9808, 0.03955, 0.9808, 0.03955, 0.9808, 0.03955, 0.9808, 0.03955, 0.9808, 0.03955, 0.9808, 0.03955, 0.9808, 0.03955, 0.9808, 0.03955, 0.9808, 0.03955, 0.9808, 0.03955, 0.9808, 0.03955, 0.9808, 0.03955, 0.9808, 0.03955, 0.9808, 0.03955, 0.9808, 0.03955, 0.9808, 0.03955, 0.9808, 0.03955, 0.9808, 0.03955, 0.9808, 0.03955, 0.9808, 0.03955, 0.9808, 0.03955, 0.9808, 0.03955, 0.9808, 0.03955, 0.9808, 0.03955, 0.9808, 0.03955, 0.9808, 0.03955, 0.9808, 0.03955, 0.9808, 0.03955, 0.9808, 0.03955, 0.9808, 0.03955, 0.9808, 0.03955, 0.9808, 0.03955, 0.9808, 0.03955, 0.9808, 0.03955, 0.9808, 0.03955, 0.9808, 0.03955, 0.9808, 0.03955, 0.9808, 0.03955, 0.9808, 0.03955, 0.9808, 0.03955, 0.9808, 0.03955, 0.9808, 0.03955, 0.9808, 0.03955, 0.9808, 0.03955, 0.9808, 0.03955, 0.9808, 0.03955, 0.9808, 0.03955, 0.9808, 0.03955, 0.9808, 0.03955, 0.9808, 0.03955, 0.9808, 0.03955, 0.9808, 0.03955, 0.9808, 0.03955, 0.9808, 0.03955, 0.9808, 0.03955, 0.9808, 0.03955, 0.9808, 0.03955, 0.9808, 0.03955, 0.9808, 0.03955, 0.9808, 0.03955, 0.9808, 0.03955, 0.9808, 0.03955, 0.9808, 0.03955, 0.9808, 0.03955, 0.9808, 0.03955, 0.9808, 0.03955, 0.9808, 0.03955, 0.9808, 0.03955, 0.9808, 0.03955, 0.9808, 0.03955, 0.9808, 0.03955, 0.9808, 0.03955, 0.9808, 0.03955, 0.9808, 0.03955, 0.9808, 0.03955, 0.9808, 0.03955, 0.9808, 0.03955, 0.9808, 0.03955, 0.9808, 0.03955, 0.9808, 0.03955, 0.9808, 0.03955, 0.9808, 0.03955, 0.9808, 0.03955, 0.9808, 0.03955, 0.9808, 0.03955, 0.9808, 0.03955, 0.9808, 0.03955, 0.9808, 0.03955, 0.9808, 0.03955, 0.9808, 0.03955, 0.9808, 0.03955, 0.9808, 0.03955, 0.9808, 0.03955, 0.9808, 0.03955, 0.9808, 0.03955, 0.9808, 0.03955, 0.9808, 0.03955, 0.9808, 0.03955, 0.9808, 0.03955, 0.9808, 0.03955, 0.9808, 0.03955, 0.9808, 0.03955, 0.9808, 0.03955, 0.9808, 0.03955, 0.9808, 0.03955, 0.9808, 0.03955, 0.9808, 0.03955, 0.9808, 0.03955, 0.9808, 0.03955, 0.9808, 0.03955, 0.9808, 0.03955, 0.9808, 0.03955, 0.9808, 0.03955, 0.9808, 0.03955, 0.9808, 0.03955, 0.9808, 0.03955, 0.9808, 0.03955, 0.9808, 0.03955, 0.9808, 0.03955, 0.9808, 0.03955, 0.9808, 0.03955, 0.9808, 0.03955, 0.9808, 0.03955, 0.9808, 0.03955, 0.9808, 0.03955, 0.9808, 0.03955, 0.9808, 0.03955, 0.9808, 0.03955, 0.9808, 0.03955, 0.9808, 0.03955, 0.9808, 0.03955, 0.9808, 0.03955, 0.9808, 0.03955, 0.9808, 0.03955, 0.9808, 0.03955, 0.9808, 0.03955, 0.9808, 0.03955, 0.9808, 0.03955, 0.9808, 0.03955, 0.9808, 0.03955, 0.9808, 0.03955, 0.9808, 0.03955, 0.9808, 0.03955, 0.9808, 0.03955, 0.9808, 0.03955, 0.9808, 0.03955, 0.9808, 0.03955, 0.9808, 0.03955, 0.9808, 0.03955, 0.9808, 0.03955, 0.9808, 0.03955, 0.9808, 0.03955, 0.9808, 0.03955, 0.9808, 0.03955, 0.9808, 0.03955, 0.9808, 0.03955, 0.9808, 0.03955, 0.9808, 0.03955, 0.9808, 0.03955, 0.9808, 0.03955, 0.9808, 0.03955, 0.9808, 0.03955, 0.9808, 0.03955, 0.9808, 0.03955, 0.9808, 0.03955, 0.9808, 0.03955, 0.9808, 0.03955, 0.9808, 0.03955, 0.9808, 0.03955, 0.9808, 0.03955, 0.9808, 0.03955, 0.9808, 0.03955, 0.9808, 0.03955, 0.9808, 0.03955, 0.9808, 0.03955, 0.9808, 0.03955, 0.9808, 0.03955, 0.9808, 0.03955, 0.9808, 0.03955, 0.9808, 0.03955, 0.9808, 0.03955, 0.9808, 0.03955, 0.9808, 0.03955, 0.9808, 0.03955, 0.9808, 0.03955, 0.9808, 0.03955, 0.9808, 0.03955, 0.9808, 0.03955, 0.9808, 0.03955, 0.9808, 0.03955, 0.9808, 0.03955, 0.9808, 0.03955, 0.9808, 0.03955, 0.9808, 0.03955, 0.9808, 0.03955, 0.9808, 0.03955, 0.9808, 0.03955, 0.9808, 0.03955, 0.9808, 0.03955, 0.9808, 0.03955, 0.9808, 0.03955, 0.9808, 0.03955, 0.9808, 0.03955, 0.9808, 0.03955, 0.9808, 0.03955, 0.9808, 0.03955, 0.9808, 0.03955, 0.9808, 0.03955, 0.9808, 0.03955, 0.9808, 0.03955, 0.9808, 0.03955, 0.9808, 0.03955, 0.9808, 0.03955, 0.9808, 0.03955, 0.9808, 0.03955, 0.9808, 0.03955, 0.9808, 0.03955, 0.9808, 0.03955, 0.9808, 0.03955, 0.9808, 0.03955, 0.9808, 0.03955, 0.9808, 0.03955, 0.9808, 0.03955, 0.9808, 0.03955, 0.9808, 0.03955, 0.9808, 0.03955, 0.9808, 0.03955, 0.9808, 0.03955, 0.9808, 0.03955, 0.9808, 0.03955, 0.9808, 0.03955, 0.9808, 0.03955, 0.9808, 0.03955, 0.9808, 0.03955, 0.9808, 0.03955, 0.9808, 0.03955, 0.9808, 0.03955, 0.9808, 0.03955, 0.9808, 0.03955, 0.9808, 0.03955, 0.9808, 0.03955, 0.9808, 0.03955, 0.9808, 0.03955, 0.9808, 0.03955, 0.9808, 0.03955, 0.9808, 0.03955, 0.9808, 0.03955, 0.9808, 0.03955, 0.9808, 0.03955, 0.9808, 0.03955, 0.9808, 0.03955, 0.9808, 0.03955, 0.9808, 0.03955, 0.9808, 0.03955, 0.9808, 0.03955, 0.9808, 0.03955, 0.9808, 0.03955, 0.9808, 0.03955, 0.9808, 0.03955, 0.9808, 0.03955, 0.9808, 0.03955, 0.9808, 0.03955, 0.9808, 0.03955, 0.9808, 0.03955, 0.9808, 0.03955, 0.9808, 0.03955, 0.9808, 0.03955, 0.9808, 0.03955, 0.9808, 0.03955, 0.9808, 0.03955, 0.9808, 0.03955, 0.9808, 0.03955, 0.9808, 0.03955, 0.9808, 0.03955, 0.9808, 0.03955, 0.9808, 0.03955, 0.9808, 0.03955, 0.9808, 0.03955, 0.9808, 0.03955, 0.9808, 0.03955, 0.9808, 0.03955, 0.9808, 0.03955, 0.9808, 0.03955, 0.9808, 0.03955, 0.9808, 0.03955, 0.9808, 0.03955, 0.9808, 0.03955, 0.9808, 0.03955, 0.9808, 0.03955, 0.9808, 0.03955, 0.9808, 0.03955, 0.9808, 0.03955, 0.9808, 0.03955, 0.9808, 0.03955, 0.9808, 0.03955, 0.9808, 0.03955, 0.9808, 0.03955, 0.9808, 0.03955, 0.9808, 0.03955, 0.9808, 0.03955, 0.9808, 0.03955, 0.9808, 0.03955, 0.9808, 0.03955, 0.9808, 0.03955, 0.9808, 0.03955, 0.9808, 0.03955, 0.9808, 0.03955, 0.9808, 0.03955, 0.9808, 0.03955, 0.9808, 0.03955, 0.9808, 0.03955, 0.9808, 0.03955, 0.9808, 0.03955, 0.9808, 0.03955, 0.9808, 0.03955, 0.9808, 0.03955, 0.9808, 0.03955, 0.9808, 0.03955, 0.9808, 0.03955, 0.9808, 0.03955, 0.9808, 0.03955, 0.9808, 0.03955, 0.9808, 0.03955, 0.9808, 0.03955, 0.9808, 0.03955, 0.9808, 0.03955, 0.9808, 0.03955, 0.9808, 0.03955, 0.9808, 0.03955, 0.9808, 0.03955, 0.9808, 0.03955, 0.9808, 0.03955, 0.9808, 0.03955, 0.9808, 0.03955, 0.9808, 0.03955, 0.9808, 0.03955, 0.9808, 0.03955, 0.9808, 0.03955, 0.9808, 0.03955, 0.9808, 0.03955, 0.9808, 0.03955, 0.9808, 0.03955, 0.9808, 0.03955, 0.9808, 0.03955, 0.9808, 0.03955, 0.9808, 0.03955, 0.9808, 0.03955, 0.9808, 0.03955, 0.9808, 0.03955, 0.9808, 0.03955, 0.9808, 0.03955, 0.9808, 0.03955, 0.9808, 0.03955, 0.9808, 0.03955, 0.9808, 0.03955, 0.9808, 0.03955, 0.9808, 0.03955, 0.9808, 0.03955, 0.9808, 0.03955, 0.9808, 0.03955, 0.9808, 0.03955, 0.9808, 0.03955, 0.9808, 0.03955, 0.9808, 0.03955, 0.9808, 0.03955, 0.9808, 0.03955, 0.9808, 0.03955, 0.9808, 0.03955, 0.9808, 0.03955, 0.9808, 0.03955, 0.9808, 0.03955, 0.9808, 0.03955, 0.9808, 0.03955, 0.9808, 0.03955, 0.9808, 0.03955, 0.9808, 0.03955, 0.9808, 0.03955, 0.9808, 0.03955, 0.9808, 0.03955, 0.9808, 0.03955, 0.9808, 0.03955, 0.9808, 0.03955, 0.9808, 0.03955, 0.9808, 0.03955, 0.9808, 0.03955, 0.9808, 0.03955, 0.9808, 0.03955, 0.9808, 0.03955, 0.9808, 0.03955, 0.9808, 0.03955, 0.9808, 0.03955, 0.9808, 0.03955, 0.9808, 0.03955, 0.9808, 0.03955, 0.9808, 0.03955, 0.9808, 0.03955, 0.9808, 0.03955, 0.9808, 0.03955, 0.9808, 0.03955, 0.9808, 0.03955, 0.9808, 0.03955, 0.9808, 0.03955, 0.9808, 0.03955, 0.9808, 0.03955, 0.9808, 0.03955, 0.9808, 0.03955, 0.9808, 0.03955, 0.9808, 0.03955, 0.9808, 0.03955, 0.9808, 0.03955, 0.9808, 0.03955, 0.9808, 0.03955, 0.9808, 0.03955, 0.9808, 0.03955, 0.9808, 0.03955, 0.9808, 0.03955, 0.9808, 0.03955, 0.9808, 0.03955, 0.9808, 0.03955, 0.9808, 0.03955, 0.9808, 0.03955, 0.9808, 0.03955, 0.9808, 0.03955, 0.9808, 0.03955, 0.9808, 0.03955, 0.9808, 0.03955, 0.9808, 0.03955, 0.9808, 0.03955, 0.9808, 0.03955, 0.9808, 0.03955, 0.9808, 0.03955, 0.9808, 0.03955, 0.9808, 0.03955, 0.9808, 0.03955, 0.9808, 0.03955, 0.9808, 0.03955, 0.9808, 0.03955, 0.9808, 0.03955, 0.9808, 0.03955, 0.9808, 0.03955, 0.9808, 0.03955, 0.9808, 0.03955, 0.9808, 0.03955, 0.9808, 0.03955, 0.9808, 0.03955, 0.9808, 0.03955, 0.9808, 0.03955, 0.9808, 0.03955, 0.9808, 0.03955, 0.9808, 0.03955, 0.9808, 0.03955, 0.9808, 0.03955, 0.9808, 0.03955, 0.9808, 0.03955, 0.9808, 0.03955, 0.9808, 0.03955, 0.9808, 0.03955, 0.9808, 0.03955, 0.9808, 0.03955, 0.9808, 0.03955, 0.9808, 0.03955, 0.9808, 0.03955, 0.9808, 0.03955, 0.9808, 0.03955, 0.9808, 0.03955, 0.9808, 0.03955, 0.9808, 0.03955, 0.9808, 0.03955, 0.9808, 0.03955, 0.9808, 0.03955, 0.9808, 0.03955, 0.9808, 0.03955, 0.9808, 0.03955, 0.9808, 0.03955, 0.9808, 0.03955, 0.9808, 0.03955, 0.9808, 0.03955, 0.9808, 0.03955, 0.9808, 0.03955, 0.9808, 0.03955, 0.9808, 0.03955, 0.9808, 0.03955, 0.9808, 0.03955, 0.9808, 0.03955, 0.9808, 0.03955, 0.9808, 0.03955, 0.9808, 0.03955, 0.9808, 0.03955, 0.9808, 0.03955, 0.9808, 0.03955, 0.9808, 0.03955, 0.9808, 0.03955, 0.9808, 0.03955, 0.9808, 0.03955, 0.9808, 0.03955, 0.9808, 0.03955, 0.9808, 0.03955, 0.9808, 0.03955, 0.9808, 0.03955, 0.9808, 0.03955, 0.9808, 0.03955, 0.9808, 0.03955, 0.9808, 0.03955, 0.9808, 0.03955, 0.9808, 0.03955, 0.9808, 0.03955, 0.9808, 0.03955, 0.9808, 0.03955, 0.9808, 0.03955, 0.9808, 0.03955, 0.9808, 0.03955, 0.9808, 0.03955, 0.9808, 0.03955, 0.9808, 0.03955, 0.9808, 0.03955, 0.9808, 0.03955, 0.9808, 0.03955, 0.9808, 0.03955, 0.9808, 0.03955, 0.9808, 0.03955, 0.9808, 0.03955, 0.9808, 0.03955, 0.9808, 0.03955, 0.9808, 0.03955, 0.9808, 0.03955, 0.9808, 0.03955, 0.9808, 0.03955, 0.9808, 0.03955, 0.9808, 0.03955, 0.9808, 0.03955, 0.9808, 0.03955, 0.9808, 0.03955, 0.9808, 0.03955, 0.9808, 0.03955, 0.9808, 0.03955, 0.9808, 0.03955, 0.9808, 0.03955, 0.9808, 0.03955, 0.9808, 0.03955, 0.9808, 0.03955, 0.9808, 0.03955, 0.9808, 0.03955, 0.9808, 0.03955, 0.9808, 0.03955, 0.9808, 0.03955, 0.9808, 0.03955, 0.9808, 0.03955, 0.9808, 0.03955, 0.9808, 0.03955, 0.9808, 0.03955, 0.9808, 0.03955, 0.9808, 0.03955, 0.9808, 0.03955, 0.9808, 0.03955, 0.9808, 0.03955, 0.9808, 0.03955, 0.9808, 0.03955, 0.9808, 0.03955, 0.9808, 0.03955, 0.9808, 0.03955, 0.9808, 0.03955, 0.9808, 0.03955, 0.9808, 0.03955, 0.9808, 0.03955, 0.9808, 0.03955, 0.9808, 0.03955, 0.9808, 0.03955, 0.9808, 0.03955, 0.9808, 0.03955, 0.9808, 0.03955, 0.9808, 0.03955, 0.9808, 0.03955, 0.9808, 0.03955, 0.9808, 0.03955, 0.9808, 0.03955, 0.9808, 0.03955, 0.9808, 0.03955, 0.9808, 0.03955, 0.9808, 0.03955, 0.9808, 0.03955, 0.9808, 0.03955, 0.9808, 0.03955, 0.9808, 0.03955, 0.9808, 0.03955, 0.9808, 0.03955, 0.9808, 0.03955, 0.9808, 0.03955, 0.9808, 0.03955, 0.9808, 0.03955, 0.9808, 0.03955, 0.9808, 0.03955, 0.9808, 0.03955, 0.9808, 0.03955, 0.9808, 0.03955, 0.9808, 0.03955, 0.9808, 0.03955, 0.9808, 0.03955, 0.9808, 0.03955, 0.9808, 0.03955, 0.9808, 0.03955, 0.9808, 0.03955, 0.9808, 0.03955, 0.9808, 0.03955, 0.9808, 0.03955, 0.9808, 0.03955, 0.9808, 0.03955, 0.9808, 0.03955, 0.9808, 0.03955, 0.9808, 0.03955, 0.9808, 0.03955, 0.9808, 0.03955, 0.9808, 0.03955, 0.9808, 0.03955, 0.9808, 0.03955, 0.9808, 0.03955, 0.9808, 0.03955, 0.9808, 0.03955, 0.9808, 0.03955, 0.9808, 0.03955, 0.9808, 0.03955, 0.9808, 0.03955, 0.9808, 0.03955, 0.9808, 0.03955, 0.9808, 0.03955, 0.9808, 0.03955, 0.9808, 0.03955, 0.9808, 0.03955, 0.9808, 0.03955, 0.9808, 0.03955, 0.9808, 0.03955, 0.9808, 0.03955, 0.9808, 0.03955, 0.9808, 0.03955, 0.9808, 0.03955, 0.9808, 0.03955, 0.9808, 0.03955, 0.9808, 0.03955, 0.9808, 0.03955, 0.9808, 0.03955, 0.9808, 0.03955, 0.9808, 0.03955, 0.9808, 0.03955, 0.9808, 0.03955, 0.9808, 0.03955, 0.9808, 0.03955, 0.9808, 0.03955, 0.9808, 0.03955, 0.9808, 0.03955, 0.9808, 0.03955, 0.9808, 0.03955, 0.9808, 0.03955, 0.9808, 0.03955, 0.9808, 0.03955, 0.9808, 0.03955, 0.9808, 0.03955, 0.9808, 0.03955, 0.9808, 0.03955, 0.9808, 0.03955, 0.9808, 0.03955, 0.9808, 0.03955, 0.9808, 0.03955, 0.9808, 0.03955, 0.9808, 0.03955, 0.9808, 0.03955, 0.9808, 0.03955, 0.9808, 0.03955, 0.9808, 0.03955, 0.9808, 0.03955, 0.9808, 0.03955, 0.9808, 0.03955, 0.9808, 0.03955, 0.9808, 0.03955, 0.9808, 0.03955, 0.9808, 0.03955, 0.9808, 0.03955, 0.9808, 0.03955, 0.9808, 0.03955, 0.9808, 0.03955, 0.9808, 0.03955, 0.9808, 0.03955, 0.9808, 0.03955, 0.9808, 0.03955, 0.9808, 0.03955, 0.9808, 0.03955, 0.9808, 0.03955, 0.9808, 0.03955, 0.9808, 0.03955, 0.9808, 0.03955, 0.9808, 0.03955, 0.9808, 0.03955, 0.9808, 0.03955, 0.9808, 0.03955, 0.9808, 0.03955, 0.9808, 0.03955, 0.9808, 0.03955, 0.9808, 0.03955, 0.9808, 0.03955, 0.9808, 0.03955, 0.9808, 0.03955, 0.9808, 0.03955, 0.9808, 0.03955, 0.9808, 0.03955, 0.9808, 0.03955, 0.9808, 0.03955, 0.9808, 0.03955, 0.9808, 0.03955, 0.9808, 0.03955, 0.9808, 0.03955, 0.9808, 0.03955, 0.9808, 0.03955, 0.9808, 0.03955, 0.9808, 0.03955, 0.9808, 0.03955, 0.9808, 0.03955, 0.9808, 0.03955, 0.9808, 0.03955, 0.9808, 0.03955, 0.9808, 0.03955, 0.9808, 0.03955, 0.9808, 0.03955, 0.9808, 0.03955, 0.9808, 0.03955, 0.9808, 0.03955, 0.9808, 0.03955, 0.9808, 0.03955, 0.9808, 0.03955, 0.9808, 0.03955, 0.9808, 0.03955, 0.9808, 0.03955, 0.9808, 0.03955, 0.9808, 0.03955, 0.9808, 0.03955, 0.9808, 0.03955, 0.9808, 0.03955, 0.9808, 0.03955, 0.9808, 0.03955, 0.9808, 0.03955, 0.9808, 0.03955, 0.9808, 0.03955, 0.9808, 0.03955, 0.9808, 0.03955, 0.9808, 0.03955, 0.9808, 0.03955, 0.9808, 0.03955, 0.9808, 0.03955, 0.9808, 0.03955, 0.9808, 0.03955, 0.9808, 0.03955, 0.9808, 0.03955, 0.9808, 0.03955, 0.9808, 0.03955, 0.9808, 0.03955, 0.9808, 0.03955, 0.9808, 0.03955, 0.9808, 0.03955, 0.9808, 0.03955, 0.9808, 0.03955, 0.9808, 0.03955, 0.9808, 0.03955, 0.9808, 0.03955, 0.9808, 0.03955, 0.9808, 0.03955, 0.9808, 0.03955, 0.9808, 0.03955, 0.9808, 0.03955, 0.9808, 0.03955, 0.9808, 0.03955, 0.9808, 0.03955, 0.9808, 0.03955, 0.9808, 0.03955, 0.9808, 0.03955, 0.9808, 0.03955, 0.9808, 0.03955, 0.9808, 0.03955, 0.9808, 0.03955, 0.9808, 0.03955, 0.9808, 0.03955, 0.9808, 0.03955, 0.9808, 0.03955, 0.9808, 0.03955, 0.9808, 0.03955, 0.9808, 0.03955, 0.9808, 0.03955, 0.9808, 0.03955, 0.9808, 0.03955, 0.9808, 0.03955, 0.9808, 0.03955, 0.9808, 0.03955, 0.9808, 0.03955, 0.9808, 0.03955, 0.9808, 0.03955, 0.9808, 0.03955, 0.9808, 0.03955, 0.9808, 0.03955, 0.9808, 0.03955, 0.9808, 0.03955, 0.9808, 0.03955, 0.9808, 0.03955, 0.9808, 0.03955, 0.9808, 0.03955, 0.9808, 0.03955, 0.9808, 0.03955, 0.9808, 0.03955, 0.9808, 0.03955, 0.9808, 0.03955, 0.9808, 0.03955, 0.9808, 0.03955, 0.9808, 0.03955, 0.9808, 0.03955, 0.9808, 0.03955, 0.9808, 0.03955, 0.9808, 0.03955, 0.9808, 0.03955, 0.9808, 0.03955, 0.9808, 0.03955, 0.9808, 0.03955, 0.9808, 0.03955, 0.9808, 0.03955, 0.9808, 0.03955, 0.9808, 0.03955, 0.9808, 0.03955, 0.9808, 0.03955, 0.9808, 0.03955, 0.9808, 0.03955, 0.9808, 0.03955, 0.9808, 0.03955, 0.9808, 0.03955, 0.9808, 0.03955, 0.9808, 0.03955, 0.9808, 0.03955, 0.9808, 0.03955, 0.9808, 0.03955, 0.9808, 0.03955, 0.9808, 0.03955, 0.9808, 0.03955, 0.9808, 0.03955, 0.9808, 0.03955, 0.9808, 0.03955, 0.9808, 0.03955, 0.9808, 0.03955, 0.9808, 0.03955, 0.9808, 0.03955, 0.9808, 0.03955, 0.9808, 0.03955, 0.9808, 0.03955, 0.9808, 0.03955, 0.9808, 0.03955, 0.9808, 0.03955, 0.9808, 0.03955, 0.9808, 0.03955, 0.9808, 0.03955, 0.9808, 0.03955, 0.9808, 0.03955, 0.9808, 0.03955, 0.9808, 0.03955, 0.9808, 0.03955, 0.9808, 0.03955, 0.9808, 0.03955, 0.9808, 0.03955, 0.9808, 0.03955, 0.9808, 0.03955, 0.9808, 0.03955, 0.9808, 0.03955, 0.9808, 0.03955, 0.9808, 0.03955, 0.9808, 0.03955, 0.9808, 0.03955, 0.9808, 0.03955, 0.9808, 0.03955, 0.9808, 0.03955, 0.9808, 0.03955, 0.9808, 0.03955, 0.9808, 0.03955, 0.9808, 0.03955, 0.9808, 0.03955, 0.9808, 0.03955, 0.9808, 0.03955, 0.9808, 0.03955, 0.9808, 0.03955, 0.9808, 0.03955, 0.9808, 0.03955, 0.9808, 0.03955, 0.9808, 0.03955, 0.9808, 0.03955, 0.9808, 0.03955, 0.9808, 0.03955, 0.9808, 0.03955, 0.9808, 0.03955, 0.9808, 0.03955, 0.9808, 0.03955, 0.9808, 0.03955, 0.9808, 0.03955, 0.9808, 0.03955, 0.9808, 0.03955, 0.9808, 0.03955, 0.9808, 0.03955, 0.9808, 0.03955, 0.9808, 0.03955, 0.9808, 0.03955, 0.9808, 0.03955, 0.9808, 0.03955, 0.9808, 0.03955, 0.9808, 0.03955, 0.9808, 0.03955, 0.9808, 0.03955, 0.9808, 0.03955, 0.9808, 0.03955, 0.9808, 0.03955, 0.9808, 0.03955, 0.9808, 0.03955, 0.9808, 0.03955, 0.9808, 0.03955, 0.9808, 0.03955, 0.9808, 0.03955, 0.9808, 0.03955, 0.9808, 0.03955, 0.9808, 0.03955, 0.9808, 0.03955, 0.9808, 0.03955, 0.9808, 0.03955, 0.9808, 0.03955, 0.9808, 0.03955, 0.9808, 0.03955, 0.9808, 0.03955, 0.9808, 0.03955, 0.9808, 0.03955, 0.9808, 0.03955, 0.9808, 0.03955, 0.9808, 0.03955, 0.9808, 0.03955, 0.9808, 0.03955, 0.9808, 0.03955, 0.9808, 0.03955, 0.9808, 0.03955, 0.9808, 0.03955, 0.9808, 0.03955, 0.9808, 0.03955, 0.9808, 0.03955, 0.9808, 0.03955, 0.9808, 0.4785, 0.9066, 0.4785, 0.9066, 0.4785, 0.9066, 0.4785, 0.9066, 0.4785, 0.9066, 0.4785, 0.9066, 0.4785, 0.9066, 0.4785, 0.9066, 0.4785, 0.9066, 0.4785, 0.9066, 0.4785, 0.9066, 0.4785, 0.9066, 0.4785, 0.9066, 0.4785, 0.9066, 0.4785, 0.9066, 0.4785, 0.9066, 0.4785, 0.9066, 0.4785, 0.9066, 0.4785, 0.9066, 0.4785, 0.9066, 0.4785, 0.9066, 0.4785, 0.9066, 0.4785, 0.9066, 0.4785, 0.9066, 0.4785, 0.9066, 0.4785, 0.9066, 0.4785, 0.9066, 0.4785, 0.9066, 0.4785, 0.9066, 0.4785, 0.9066, 0.4785, 0.9066, 0.4785, 0.9066, 0.4785, 0.9066, 0.4785, 0.9066, 0.4785, 0.9066, 0.4785, 0.9066, 0.4785, 0.9066, 0.4785, 0.9066, 0.4785, 0.9066, 0.4785, 0.9066, 0.4785, 0.9066, 0.4785, 0.9066, 0.4785, 0.9066, 0.4785, 0.9066, 0.4785, 0.9066, 0.4785, 0.9066, 0.4785, 0.9066, 0.4785, 0.9066, 0.4785, 0.9066, 0.4785, 0.9066, 0.4785, 0.9066, 0.4785, 0.9066, 0.4785, 0.9066, 0.4785, 0.9066, 0.4785, 0.9066, 0.4785, 0.9066, 0.4785, 0.9066, 0.4785, 0.9066, 0.4785, 0.9066, 0.4785, 0.9066, 0.4785, 0.9066, 0.4785, 0.9066, 0.4785, 0.9066, 0.4785, 0.9066, 0.4785, 0.9066, 0.4785, 0.9066, 0.4785, 0.9066, 0.4785, 0.9066, 0.4785, 0.9066, 0.4785, 0.9066, 0.4785, 0.9066, 0.4785, 0.9066, 0.4785, 0.9066, 0.4785, 0.9066, 0.4785, 0.9066, 0.4785, 0.9066, 0.4785, 0.9066, 0.4785, 0.9066, 0.4785, 0.9066, 0.4785, 0.9066, 0.4785, 0.9066, 0.4785, 0.9066, 0.4785, 0.9066, 0.4785, 0.9066, 0.4785, 0.9066, 0.4785, 0.9066, 0.4785, 0.9066, 0.4785, 0.9066, 0.4785, 0.9066, 0.4785, 0.9066, 0.4785, 0.9066, 0.4785, 0.9066, 0.4785, 0.9066, 0.4785, 0.9066, 0.4785, 0.9066, 0.4785, 0.9066, 0.4785, 0.9066, 0.4785, 0.9066, 0.4785, 0.9066, 0.4785, 0.9066, 0.4785, 0.9066, 0.4785, 0.9066, 0.4785, 0.9066, 0.4785, 0.9066, 0.4785, 0.9066, 0.4785, 0.9066, 0.4785, 0.9066, 0.4785, 0.9066, 0.4785, 0.9066, 0.4785, 0.9066, 0.4785, 0.9066, 0.4785, 0.9066, 0.4785, 0.9066, 0.4785, 0.9066, 0.4785, 0.9066, 0.4785, 0.9066, 0.4785, 0.9066, 0.4785, 0.9066, 0.4785, 0.9066, 0.4785, 0.9066, 0.4785, 0.9066, 0.4785, 0.9066, 0.4785, 0.9066, 0.4785, 0.9066, 0.4785, 0.9066, 0.4785, 0.9066, 0.4785, 0.9066, 0.4785, 0.9066, 0.4785, 0.9066, 0.4785, 0.9066, 0.4785, 0.9066, 0.4785, 0.9066, 0.4785, 0.9066, 0.4785, 0.9066, 0.4785, 0.9066, 0.4785, 0.9066, 0.4785, 0.9066, 0.4785, 0.9066, 0.4785, 0.9066, 0.4785, 0.9066, 0.4785, 0.9066, 0.4785, 0.9066, 0.4785, 0.9066, 0.4785, 0.9066, 0.4785, 0.9066, 0.4785, 0.9066, 0.4785, 0.9066, 0.4785, 0.9066, 0.4785, 0.9066, 0.4785, 0.9066, 0.4785, 0.9066, 0.4785, 0.9066, 0.4785, 0.9066, 0.4785, 0.9066, 0.4785, 0.9066, 0.4785, 0.9066, 0.4785, 0.9066, 0.4785, 0.9066, 0.4785, 0.9066, 0.4785, 0.9066, 0.4785, 0.9066, 0.4785, 0.9066, 0.4785, 0.9066, 0.4785, 0.9066, 0.4785, 0.9066, 0.4785, 0.9066, 0.4785, 0.9066, 0.4785, 0.9066, 0.4785, 0.9066, 0.4785, 0.9066, 0.4785, 0.9066, 0.4785, 0.9066, 0.4785, 0.9066, 0.4785, 0.9066, 0.4785, 0.9066, 0.4785, 0.9066, 0.4785, 0.9066, 0.4785, 0.9066, 0.4785, 0.9066, 0.4785, 0.9066, 0.4785, 0.9066, 0.4785, 0.9066, 0.4785, 0.9066, 0.4785, 0.9066, 0.4785, 0.9066, 0.4785, 0.9066, 0.4785, 0.9066, 0.4785, 0.9066, 0.4785, 0.9066, 0.4785, 0.9066, 0.4785, 0.9066, 0.4785, 0.9066, 0.4785, 0.9066, 0.4785, 0.9066, 0.4785, 0.9066, 0.4785, 0.9066, 0.4785, 0.9066, 0.4785, 0.9066, 0.4785, 0.9066, 0.4785, 0.9066, 0.4785, 0.9066, 0.4785, 0.9066, 0.4785, 0.9066, 0.4785, 0.9066, 0.4785, 0.9066, 0.4785, 0.9066, 0.4785, 0.9066, 0.4785, 0.9066, 0.4785, 0.9066, 0.4785, 0.9066, 0.4785, 0.9066, 0.4785, 0.9066, 0.4785, 0.9066, 0.4785, 0.9066, 0.4785, 0.9066, 0.4785, 0.9066, 0.4785, 0.9066, 0.4785, 0.9066, 0.4785, 0.9066, 0.4785, 0.9066, 0.4785, 0.9066, 0.4785, 0.9066, 0.4785, 0.9066, 0.4785, 0.9066, 0.4785, 0.9066, 0.4785, 0.9066, 0.4785, 0.9066, 0.4785, 0.9066, 0.4785, 0.9066, 0.4785, 0.9066, 0.4785, 0.9066, 0.4785, 0.9066, 0.4785, 0.9066, 0.4785, 0.9066, 0.4785, 0.9066, 0.4785, 0.9066, 0.4785, 0.9066, 0.4785, 0.9066, 0.4785, 0.9066, 0.4785, 0.9066, 0.4785, 0.9066, 0.4785, 0.9066, 0.4785, 0.9066, 0.4785, 0.9066, 0.4785, 0.9066, 0.4785, 0.9066, 0.4785, 0.9066, 0.4785, 0.9066, 0.4785, 0.9066, 0.4785, 0.9066, 0.4785, 0.9066, 0.4785, 0.9066, 0.4785, 0.9066, 0.4785, 0.9066, 0.4785, 0.9066, 0.4785, 0.9066, 0.4785, 0.9066, 0.4785, 0.9066, 0.4785, 0.9066, 0.4785, 0.9066, 0.4785, 0.9066, 0.4785, 0.9066, 0.4785, 0.9066, 0.4785, 0.9066, 0.4605, 0.9066, 0.4605, 0.9066, 0.4605, 0.9066, 0.4605, 0.9066, 0.4605, 0.9127, 0.4605, 0.9127, 0.4605, 0.9127, 0.4605, 0.9127, 0.4605, 0.9127, 0.4605, 0.9127, 0.4605, 0.9127, 0.4605, 0.9127, 0.4605, 0.9127, 0.4605, 0.9127, 0.4605, 0.9127, 0.4605, 0.9127, 0.4605, 0.9066, 0.4605, 0.9066, 0.4605, 0.9066, 0.4605, 0.9066, 0.4605, 0.9066, 0.4605, 0.9066, 0.4605, 0.9066, 0.4605, 0.9066, 0.4605, 0.9127, 0.4605, 0.9127, 0.4605, 0.9127, 0.4605, 0.9127, 0.4605, 0.9127, 0.4605, 0.9127, 0.4605, 0.9127, 0.4605, 0.9127, 0.4605, 0.9127, 0.4605, 0.9127, 0.4605, 0.9127, 0.4605, 0.9127, 0.4605, 0.9066, 0.4605, 0.9066, 0.4605, 0.9066, 0.4605, 0.9066, 0.4605, 0.9066, 0.4605, 0.9066, 0.4605, 0.9066, 0.4605, 0.9066, 0.4605, 0.9066, 0.4605, 0.9066, 0.4605, 0.9066, 0.4605, 0.9066, 0.4605, 0.9066, 0.4605, 0.9066, 0.4605, 0.9066, 0.4605, 0.9066, 0.4605, 0.9066, 0.4605, 0.9066, 0.4605, 0.9066, 0.4605, 0.9066, 0.4605, 0.9066, 0.4605, 0.9066, 0.4605, 0.9066, 0.4605, 0.9066, 0.4605, 0.9066, 0.4605, 0.9066, 0.4605, 0.9066, 0.4605, 0.9066, 0.4605, 0.9066, 0.4605, 0.9066, 0.4605, 0.9066, 0.4605, 0.9066, 0.4605, 0.9066, 0.4605, 0.9066, 0.4605, 0.9066, 0.4605, 0.9066, 0.4605, 0.9066, 0.4605, 0.9066, 0.4605, 0.9066, 0.4605, 0.9066, 0.4605, 0.9066, 0.4605, 0.9066, 0.4605, 0.9066, 0.4605, 0.9066, 0.4605, 0.9066, 0.4605, 0.9066, 0.4605, 0.9066, 0.4605, 0.9066, 0.4605, 0.9066, 0.4605, 0.9066, 0.4605, 0.9066, 0.4605, 0.9066, 0.4605, 0.9066, 0.4605, 0.9066, 0.4605, 0.9066, 0.4605, 0.9066, 0.4605, 0.9066, 0.4605, 0.9066, 0.4605, 0.9066, 0.4605, 0.9066, 0.4605, 0.9066, 0.4605, 0.9066, 0.4605, 0.9066, 0.4605, 0.9066, 0.4605, 0.9066, 0.4605, 0.9066, 0.4605, 0.9066, 0.4605, 0.9066, 0.4605, 0.9066, 0.4605, 0.9066, 0.4605, 0.9066, 0.4605, 0.9066, 0.4605, 0.9066, 0.4605, 0.9066, 0.4605, 0.9066, 0.4605, 0.9066, 0.4605, 0.9066, 0.4605, 0.9066, 0.4605, 0.9066, 0.4605, 0.9066, 0.4605, 0.9066, 0.4605, 0.9066, 0.4605, 0.9066, 0.4605, 0.9066, 0.4605, 0.9066, 0.4605, 0.9066, 0.4605, 0.9066, 0.4605, 0.9066, 0.4605, 0.9066, 0.4605, 0.9066, 0.4605, 0.9066, 0.4605, 0.9066, 0.4605, 0.9066, 0.4605, 0.9066, 0.4605, 0.9066, 0.4605, 0.9066, 0.4605, 0.9066, 0.4605, 0.9066, 0.4605, 0.9066, 0.4605, 0.9066, 0.4605, 0.9066, 0.4605, 0.9066, 0.4605, 0.9066, 0.4605, 0.9066, 0.4605, 0.9066, 0.4605, 0.9066, 0.4605, 0.9066, 0.4605, 0.9066, 0.4605, 0.9066, 0.4605, 0.9066, 0.4605, 0.9066, 0.4605, 0.9066, 0.4605, 0.9066, 0.4605, 0.9066, 0.4605, 0.9066, 0.4605, 0.9066, 0.4605, 0.9066, 0.4605, 0.9066, 0.4605, 0.9066, 0.4605, 0.9066, 0.4605, 0.9066, 0.4605, 0.9066, 0.4605, 0.9066, 0.4605, 0.9066, 0.4605, 0.9066, 0.4605, 0.9066, 0.4605, 0.9066, 0.4605, 0.9066, 0.4605, 0.9066, 0.4605, 0.9066, 0.4605, 0.9066, 0.4605, 0.9066, 0.4605, 0.9066, 0.4605, 0.9066, 0.4605, 0.9066, 0.4605, 0.9066, 0.4605, 0.9066, 0.4605, 0.9066, 0.4605, 0.9066, 0.4605, 0.9066, 0.4605, 0.9066, 0.4605, 0.9066, 0.4605, 0.9066, 0.4605, 0.9066, 0.4605, 0.9066, 0.4605, 0.9066, 0.4605, 0.9066, 0.4605, 0.9066, 0.4605, 0.9066, 0.4605, 0.9066, 0.4605, 0.9066, 0.4605, 0.9066, 0.4605, 0.9066, 0.4605, 0.9066, 0.4605, 0.9066, 0.4605, 0.9066, 0.4605, 0.9066, 0.4605, 0.9066, 0.4605, 0.9066, 0.4605, 0.9066, 0.4605, 0.9066, 0.4605, 0.9066, 0.4605, 0.9066, 0.4605, 0.9066, 0.4605, 0.9066, 0.4605, 0.9066, 0.4605, 0.9066, 0.4605, 0.9066, 0.4605, 0.9066, 0.4605, 0.9066, 0.4605, 0.9066, 0.4605, 0.9066, 0.4605, 0.9066, 0.4605, 0.9066, 0.4605, 0.9066, 0.4605, 0.9066, 0.4605, 0.9066, 0.4605, 0.9066, 0.4605, 0.9066, 0.4605, 0.9066, 0.4605, 0.9066, 0.4605, 0.9066, 0.4605, 0.9066, 0.4605, 0.9066, 0.4605, 0.9066, 0.4605, 0.9066, 0.4605, 0.9066, 0.4605, 0.9066, 0.4605, 0.9066, 0.4605, 0.9066, 0.4605, 0.9066, 0.4605, 0.9066, 0.4605, 0.9066, 0.4605, 0.9066, 0.4605, 0.9066, 0.4605, 0.9066, 0.4605, 0.9066, 0.4605, 0.9066, 0.4605, 0.9066, 0.4605, 0.9066, 0.4605, 0.9066, 0.4605, 0.9066, 0.4605, 0.9066, 0.4605, 0.9066, 0.4605, 0.9066, 0.4605, 0.9066, 0.4605, 0.9066, 0.4605, 0.9066, 0.4605, 0.9066, 0.4605, 0.9066, 0.4605, 0.9066, 0.4605, 0.9066, 0.4605, 0.9066, 0.4605, 0.9066, 0.4605, 0.9066, 0.4605, 0.9066, 0.4605, 0.9066, 0.4605, 0.9066, 0.4605, 0.9066, 0.4605, 0.9066, 0.4605, 0.9066, 0.4605, 0.9066, 0.4605, 0.9066, 0.4605, 0.9066, 0.4605, 0.9066, 0.4605, 0.9066, 0.4605, 0.9066, 0.4605, 0.9066, 0.4605, 0.9066, 0.4605, 0.9066, 0.4605, 0.9066, 0.4605, 0.9066, 0.4605, 0.9066, 0.4605, 0.9066, 0.4605, 0.9066, 0.4605, 0.9066, 0.4605, 0.9066, 0.4605, 0.9066, 0.4605, 0.9066, 0.4605, 0.9066, 0.4605, 0.9066, 0.4605, 0.9066, 0.4605, 0.9066, 0.4605, 0.9066, 0.4605, 0.9066, 0.4605, 0.9066, 0.4605, 0.9066, 0.4605, 0.9066, 0.4605, 0.9066, 0.4605, 0.9066, 0.4605, 0.9066, 0.4605, 0.9066, 0.4785, 0.9066, 0.4785, 0.9066, 0.4785, 0.9066, 0.4785, 0.9066, 0.4785, 0.9066, 0.4785, 0.9066, 0.4785, 0.9066, 0.4785, 0.9066, 0.4785, 0.9066, 0.4785, 0.9066, 0.4785, 0.9066, 0.4785, 0.9066, 0.4785, 0.9066, 0.4785, 0.9066, 0.4785, 0.9066, 0.4785, 0.9066, 0.4785, 0.9066, 0.4785, 0.9066, 0.4785, 0.9066, 0.4785, 0.9066, 0.4785, 0.9066, 0.4785, 0.9066, 0.4785, 0.9066, 0.4785, 0.9066, 0.4605, 0.9066, 0.4605, 0.9066, 0.4605, 0.9066, 0.4605, 0.9066, 0.4605, 0.9066, 0.4605, 0.9066, 0.4605, 0.9066, 0.4605, 0.9066, 0.4605, 0.9066, 0.4605, 0.9066, 0.4605, 0.9066, 0.4605, 0.9066, 0.4605, 0.9066, 0.4605, 0.9066, 0.4605, 0.9066, 0.4605, 0.9066, 0.4605, 0.9066, 0.4605, 0.9066, 0.4605, 0.9066, 0.4605, 0.9066, 0.4605, 0.9066, 0.4605, 0.9066, 0.4605, 0.9066, 0.4605, 0.9066, 0.4605, 0.9066, 0.4605, 0.9066, 0.4605, 0.9066, 0.4605, 0.9066, 0.4605, 0.9066, 0.4605, 0.9066, 0.4605, 0.9066, 0.4605, 0.9066, 0.4605, 0.9066, 0.4605, 0.9066, 0.4605, 0.9066, 0.4605, 0.9066, 0.4605, 0.9066, 0.4605, 0.9066, 0.4605, 0.9066, 0.4605, 0.9066, 0.4605, 0.9066, 0.4605, 0.9066, 0.4605, 0.9066, 0.4605, 0.9066, 0.4605, 0.9066, 0.4605, 0.9066, 0.4605, 0.9066, 0.4605, 0.9066, 0.4605, 0.9066, 0.4605, 0.9066, 0.4605, 0.9066, 0.4605, 0.9066, 0.4605, 0.9066, 0.4605, 0.9066, 0.4605, 0.9066, 0.4605, 0.9066, 0.4605, 0.9066, 0.4605, 0.9066, 0.4605, 0.9066, 0.4605, 0.9066, 0.4605, 0.9066, 0.4605, 0.9066, 0.4605, 0.9066, 0.4605, 0.9066, 0.4605, 0.9066, 0.4605, 0.9066, 0.4605, 0.9066, 0.4605, 0.9066, 0.4605, 0.9066, 0.4605, 0.9066, 0.4605, 0.9066, 0.4605, 0.9066, 0.4605, 0.9066, 0.4605, 0.9066, 0.4605, 0.9066, 0.4605, 0.9066, 0.4605, 0.9066, 0.4605, 0.9066, 0.4605, 0.9066, 0.4605, 0.9066, 0.4605, 0.9066, 0.4605, 0.9066, 0.4605, 0.9066, 0.4605, 0.9066, 0.4605, 0.9066, 0.4605, 0.9066, 0.4605, 0.9066, 0.4605, 0.9066, 0.4605, 0.9066, 0.4605, 0.9066, 0.4605, 0.9066, 0.4605, 0.9066, 0.4605, 0.9066, 0.4605, 0.9066, 0.4605, 0.9066, 0.4605, 0.9066, 0.4605, 0.9066, 0.4605, 0.9066, 0.4605, 0.9066, 0.4605, 0.9066, 0.4605, 0.9066, 0.4605, 0.9066, 0.4605, 0.9066, 0.4605, 0.9066, 0.4605, 0.9066, 0.4605, 0.9066, 0.4605, 0.9066, 0.4605, 0.9066, 0.4605, 0.9066, 0.4605, 0.9066, 0.4605, 0.9066, 0.4605, 0.9066, 0.4605, 0.9066, 0.4605, 0.9066, 0.4605, 0.9066, 0.4605, 0.9066, 0.4605, 0.9066, 0.4605, 0.9066, 0.4605, 0.9066, 0.4605, 0.9066, 0.4605, 0.9127, 0.4605, 0.9127, 0.4605, 0.9127, 0.4605, 0.9127, 0.4605, 0.9127, 0.4605, 0.9127, 0.4605, 0.9127, 0.4605, 0.9127, 0.4605, 0.9127, 0.4605, 0.9127, 0.4605, 0.9127, 0.4605, 0.9127, 0.4605, 0.9127, 0.4605, 0.9127, 0.4605, 0.9127, 0.4605, 0.9127, 0.4605, 0.9127, 0.4605, 0.9127, 0.4605, 0.9127, 0.4605, 0.9127, 0.4605, 0.9127, 0.4605, 0.9127, 0.4605, 0.9127, 0.4605, 0.9127, 0.4605, 0.9127, 0.4605, 0.9127, 0.4605, 0.9127, 0.4605, 0.9127, 0.4605, 0.9127, 0.4605, 0.9127, 0.4605, 0.9127, 0.4605, 0.9127, 0.4605, 0.9127, 0.4605, 0.9127, 0.4605, 0.9127, 0.4605, 0.9127, 0.4605, 0.9127, 0.4605, 0.9127, 0.4605, 0.9127, 0.4605, 0.9127, 0.4605, 0.9127, 0.4605, 0.9127, 0.4605, 0.9127, 0.4605, 0.9127, 0.4605, 0.9127, 0.4605, 0.9127, 0.4605, 0.9127, 0.4605, 0.9127, 0.4605, 0.9127, 0.4605, 0.9127, 0.4605, 0.9127, 0.4605, 0.9127, 0.4605, 0.9127, 0.4605, 0.9127, 0.4605, 0.9127, 0.4605, 0.9127, 0.4605, 0.9127, 0.4605, 0.9127, 0.4605, 0.9127, 0.4605, 0.9127, 0.4605, 0.9127, 0.4605, 0.9127, 0.4605, 0.9127, 0.4605, 0.9127, 0.4605, 0.9127, 0.4605, 0.9127, 0.4605, 0.9127, 0.4605, 0.9127, 0.4605, 0.9127, 0.4605, 0.9127, 0.4605, 0.9127, 0.4605, 0.9127, 0.4605, 0.9127, 0.4605, 0.9127, 0.4605, 0.9127, 0.4605, 0.9127, 0.4605, 0.9127, 0.4605, 0.9127, 0.4605, 0.9127, 0.4605, 0.9127, 0.4605, 0.9127, 0.4605, 0.9127, 0.4605, 0.9127, 0.4605, 0.9127, 0.4605, 0.9127, 0.4605, 0.9127, 0.4605, 0.9127, 0.4605, 0.9127, 0.4605, 0.9127, 0.4605, 0.9127, 0.4605, 0.9127, 0.4605, 0.9127, 0.4605, 0.9127, 0.4605, 0.9127, 0.4605, 0.9127, 0.4605, 0.9127, 0.4605, 0.9127, 0.4605, 0.9127, 0.4605, 0.9127, 0.4605, 0.9127, 0.4605, 0.9127, 0.4605, 0.9127, 0.4605, 0.9127, 0.4605, 0.9127, 0.4605, 0.9127, 0.4605, 0.9127, 0.4605, 0.9127, 0.4605, 0.9127, 0.4605, 0.9127, 0.4605, 0.9127, 0.4605, 0.9127, 0.4605, 0.9127, 0.4605, 0.9127, 0.4605, 0.9127, 0.4605, 0.9127, 0.4605, 0.9127, 0.4605, 0.9127, 0.4605, 0.9127, 0.4605, 0.9127, 0.4605, 0.9127, 0.4605, 0.9127, 0.4605, 0.9127, 0.4605, 0.9127, 0.4605, 0.9127, 0.4605, 0.9127, 0.4605, 0.9127, 0.4605, 0.9127, 0.4605, 0.9127, 0.4605, 0.9127, 0.4605, 0.9127, 0.4605, 0.9127, 0.4605, 0.9127, 0.4605, 0.9127, 0.4605, 0.9127, 0.4605, 0.9127, 0.4605, 0.9127, 0.4605, 0.9127, 0.4605, 0.9127, 0.4605, 0.9127, 0.4605, 0.9127, 0.4605, 0.9127, 0.4605, 0.9127, 0.4605, 0.9127, 0.4605, 0.9127, 0.4605, 0.9127, 0.4605, 0.9127, 0.4605, 0.9127, 0.4605, 0.9127, 0.4605, 0.9127, 0.4605, 0.9127, 0.4605, 0.9127, 0.4605, 0.9127, 0.4605, 0.9127, 0.4605, 0.9127, 0.4605, 0.9127, 0.4605, 0.9127, 0.4605, 0.9127, 0.4605, 0.9127, 0.4605, 0.9127, 0.4605, 0.9127, 0.4605, 0.9127, 0.4605, 0.9127, 0.4605, 0.9127, 0.4605, 0.9127, 0.4605, 0.9127, 0.4605, 0.9127, 0.4605, 0.9127, 0.4605, 0.9127, 0.4605, 0.9127, 0.4605, 0.9127, 0.4605, 0.9127, 0.4605, 0.9127, 0.4605, 0.9127, 0.4605, 0.9127, 0.4605, 0.9127, 0.4605, 0.9127, 0.4605, 0.9127, 0.4605, 0.9127, 0.4605, 0.9127, 0.4605, 0.9127, 0.4605, 0.9127, 0.4605, 0.9127, 0.4605, 0.9127, 0.4605, 0.9127, 0.4605, 0.9127, 0.4605, 0.9127, 0.4605, 0.9127, 0.4605, 0.9127, 0.4605, 0.9127, 0.4605, 0.9127, 0.4605, 0.9127, 0.4605, 0.9127, 0.03955, 0.976, 0.03955, 0.976, 0.03955, 0.976, 0.03955, 0.976, 0.03955, 0.976, 0.03955, 0.976, 0.03955, 0.976, 0.03955, 0.976, 0.03955, 0.976, 0.03955, 0.976, 0.03955, 0.976, 0.03955, 0.976, 0.03955, 0.976, 0.03955, 0.976, 0.03955, 0.976, 0.03955, 0.976, 0.03955, 0.976, 0.03955, 0.976, 0.03955, 0.976, 0.03955, 0.976, 0.03955, 0.976, 0.03955, 0.976, 0.03955, 0.976, 0.03955, 0.976, 0.03955, 0.976, 0.03955, 0.976, 0.03955, 0.976, 0.03955, 0.976, 0.03955, 0.976, 0.03955, 0.976, 0.03955, 0.976, 0.03955, 0.976, 0.03955, 0.976, 0.03955, 0.976, 0.03955, 0.976, 0.03955, 0.976, 0.03955, 0.976, 0.03955, 0.976, 0.03955, 0.976, 0.03955, 0.976, 0.03955, 0.976, 0.03955, 0.976, 0.03955, 0.976, 0.03955, 0.976, 0.03955, 0.976, 0.03955, 0.976, 0.03955, 0.976, 0.03955, 0.976, 0.03955, 0.976, 0.03955, 0.976, 0.03955, 0.976, 0.03955, 0.976, 0.03955, 0.976, 0.03955, 0.976, 0.03955, 0.976, 0.03955, 0.976, 0.03955, 0.976, 0.03955, 0.976, 0.03955, 0.976, 0.03955, 0.976, 0.03955, 0.976, 0.03955, 0.976, 0.03955, 0.976, 0.03955, 0.976, 0.03955, 0.976, 0.03955, 0.976, 0.03955, 0.976, 0.03955, 0.976, 0.03955, 0.976, 0.03955, 0.976, 0.03955, 0.976, 0.03955, 0.976, 0.03955, 0.976, 0.03955, 0.976, 0.03955, 0.976, 0.03955, 0.976, 0.03955, 0.976, 0.03955, 0.976, 0.03955, 0.976, 0.03955, 0.976, 0.03955, 0.976, 0.03955, 0.976, 0.03955, 0.976, 0.03955, 0.976, 0.03955, 0.976, 0.03955, 0.976, 0.03955, 0.976, 0.03955, 0.976, 0.03955, 0.976, 0.03955, 0.976, 0.03955, 0.976, 0.03955, 0.976, 0.03955, 0.976, 0.03955, 0.976, 0.03955, 0.976, 0.03955, 0.976, 0.03955, 0.976, 0.03955, 0.976, 0.03955, 0.976, 0.03955, 0.976, 0.03955, 0.976, 0.03955, 0.976, 0.03955, 0.976, 0.03955, 0.976, 0.03955, 0.976, 0.03955, 0.976, 0.03955, 0.976, 0.03955, 0.976, 0.03955, 0.976, 0.03955, 0.976, 0.03955, 0.976, 0.03955, 0.976, 0.03955, 0.976, 0.03955, 0.976, 0.03955, 0.976, 0.03955, 0.976, 0.03955, 0.976, 0.03955, 0.976, 0.03955, 0.976, 0.03955, 0.976, 0.03955, 0.976, 0.03955, 0.976, 0.03955, 0.976, 0.03955, 0.976, 0.03955, 0.976, 0.03955, 0.976, 0.03955, 0.976, 0.03955, 0.976, 0.03955, 0.976, 0.03955, 0.976, 0.03955, 0.976, 0.03955, 0.976, 0.4724, 0.8931, 0.4724, 0.8931, 0.4724, 0.8931, 0.03955, 0.976, 0.03955, 0.976, 0.03955, 0.976, 0.03955, 0.976, 0.03955, 0.976, 0.03955, 0.976, 0.03955, 0.976, 0.03955, 0.976, 0.03955, 0.976, 0.03955, 0.976, 0.03955, 0.976, 0.03955, 0.976, 0.03955, 0.976, 0.03955, 0.976, 0.03955, 0.976, 0.03955, 0.976, 0.03955, 0.976, 0.03955, 0.976, 0.03955, 0.976, 0.03955, 0.976, 0.03955, 0.976, 0.03955, 0.976, 0.03955, 0.976, 0.03955, 0.976, 0.03955, 0.976, 0.03955, 0.976, 0.03955, 0.976, 0.03955, 0.976, 0.03955, 0.976, 0.03955, 0.976, 0.03955, 0.976, 0.03955, 0.976, 0.03955, 0.976, 0.03955, 0.976, 0.03955, 0.976, 0.03955, 0.976, 0.03955, 0.976, 0.03955, 0.976, 0.03955, 0.976, 0.03955, 0.976, 0.03955, 0.976, 0.03955, 0.976, 0.03955, 0.976, 0.03955, 0.976, 0.03955, 0.976, 0.4785, 0.9023, 0.4785, 0.9023, 0.4785, 0.9023, 0.03955, 0.976, 0.03955, 0.976, 0.03955, 0.976, 0.03955, 0.976, 0.03955, 0.976, 0.03955, 0.976, 0.03955, 0.976, 0.03955, 0.976, 0.03955, 0.976, 0.03955, 0.976, 0.03955, 0.976, 0.03955, 0.976, 0.03955, 0.976, 0.03955, 0.976, 0.03955, 0.976, 0.03955, 0.976, 0.03955, 0.976, 0.03955, 0.976, 0.03955, 0.976, 0.03955, 0.976, 0.03955, 0.976, 0.03955, 0.976, 0.03955, 0.976, 0.03955, 0.976, 0.03955, 0.976, 0.03955, 0.976, 0.03955, 0.976, 0.03955, 0.976, 0.03955, 0.976, 0.03955, 0.976, 0.03955, 0.976, 0.03955, 0.976, 0.03955, 0.976, 0.03955, 0.976, 0.03955, 0.976, 0.03955, 0.976, 0.4754, 0.9023, 0.4754, 0.9023, 0.4754, 0.9023, 0.03955, 0.976, 0.03955, 0.976, 0.03955, 0.976, 0.03955, 0.976, 0.03955, 0.976, 0.03955, 0.976, 0.03955, 0.976, 0.03955, 0.976, 0.03955, 0.976, 0.03955, 0.976, 0.03955, 0.976, 0.03955, 0.976, 0.03955, 0.976, 0.03955, 0.976, 0.03955, 0.976, 0.03955, 0.976, 0.03955, 0.976, 0.03955, 0.976, 0.03955, 0.976, 0.03955, 0.976, 0.03955, 0.976, 0.03955, 0.976, 0.03955, 0.976, 0.03955, 0.976, 0.03955, 0.976, 0.03955, 0.976, 0.03955, 0.976, 0.03955, 0.976, 0.03955, 0.976, 0.03955, 0.976, 0.03955, 0.976, 0.03955, 0.976, 0.03955, 0.976, 0.03955, 0.976, 0.03955, 0.976, 0.03955, 0.976, 0.03955, 0.976, 0.03955, 0.976, 0.03955, 0.976, 0.03955, 0.976, 0.03955, 0.976, 0.03955, 0.976, 0.03955, 0.976, 0.03955, 0.976, 0.03955, 0.976, 0.03955, 0.976, 0.03955, 0.976, 0.03955, 0.976, 0.03955, 0.976, 0.03955, 0.976, 0.03955, 0.976, 0.03955, 0.976, 0.03955, 0.976, 0.03955, 0.976, 0.03955, 0.976, 0.03955, 0.976, 0.03955, 0.976, 0.03955, 0.976, 0.03955, 0.976, 0.03955, 0.976, 0.03955, 0.976, 0.03955, 0.976, 0.03955, 0.976, 0.4724, 0.8962, 0.4724, 0.8962, 0.4724, 0.8962, 0.03955, 0.976, 0.03955, 0.976, 0.03955, 0.976, 0.03955, 0.976, 0.03955, 0.976, 0.03955, 0.976, 0.03955, 0.976, 0.03955, 0.976, 0.03955, 0.976, 0.03955, 0.976, 0.03955, 0.976, 0.03955, 0.976, 0.03955, 0.976, 0.03955, 0.976, 0.03955, 0.976, 0.03955, 0.976, 0.03955, 0.976, 0.03955, 0.976, 0.03955, 0.976, 0.03955, 0.976, 0.03955, 0.976, 0.03955, 0.976, 0.03955, 0.976, 0.03955, 0.976, 0.03955, 0.976, 0.03955, 0.976, 0.03955, 0.976, 0.03955, 0.976, 0.03955, 0.976, 0.03955, 0.976, 0.03955, 0.976, 0.03955, 0.976, 0.03955, 0.976, 0.03955, 0.976, 0.03955, 0.976, 0.03955, 0.976, 0.03955, 0.976, 0.03955, 0.976, 0.03955, 0.976, 0.03955, 0.976, 0.03955, 0.976, 0.03955, 0.976, 0.03955, 0.976, 0.03955, 0.976, 0.03955, 0.976, 0.03955, 0.976, 0.03955, 0.976, 0.03955, 0.976, 0.4754, 0.9085, 0.4754, 0.9085, 0.4754, 0.9085, 0.03955, 0.976, 0.03955, 0.976, 0.03955, 0.976, 0.03955, 0.976, 0.03955, 0.976, 0.03955, 0.976, 0.03955, 0.976, 0.03955, 0.976, 0.03955, 0.976, 0.03955, 0.976, 0.03955, 0.976, 0.03955, 0.976, 0.03955, 0.976, 0.03955, 0.976, 0.03955, 0.976, 0.03955, 0.976, 0.03955, 0.976, 0.03955, 0.976, 0.03955, 0.976, 0.03955, 0.976, 0.03955, 0.976, 0.03955, 0.976, 0.03955, 0.976, 0.03955, 0.976, 0.03955, 0.976, 0.03955, 0.976, 0.03955, 0.976, 0.03955, 0.976, 0.03955, 0.976, 0.03955, 0.976, 0.03955, 0.976, 0.03955, 0.976, 0.03955, 0.976, 0.03955, 0.976, 0.03955, 0.976, 0.03955, 0.976, 0.03955, 0.976, 0.03955, 0.976, 0.03955, 0.976, 0.03955, 0.976, 0.03955, 0.976, 0.03955, 0.976, 0.03955, 0.976, 0.03955, 0.976, 0.03955, 0.976, 0.03955, 0.976, 0.03955, 0.976, 0.03955, 0.976, 0.03955, 0.976, 0.03955, 0.976, 0.03955, 0.976, 0.03955, 0.976, 0.03955, 0.976, 0.03955, 0.976, 0.03955, 0.976, 0.03955, 0.976, 0.03955, 0.976, 0.03955, 0.976, 0.03955, 0.976, 0.03955, 0.976, 0.03955, 0.976, 0.03955, 0.976, 0.03955, 0.976, 0.03955, 0.976, 0.03955, 0.976, 0.03955, 0.976, 0.03955, 0.976, 0.03955, 0.976, 0.03955, 0.976, 0.03955, 0.976, 0.03955, 0.976, 0.03955, 0.976, 0.4662, 0.9023, 0.4662, 0.9023, 0.4662, 0.9023, 0.03955, 0.976, 0.03955, 0.976, 0.03955, 0.976, 0.03955, 0.976, 0.03955, 0.976, 0.03955, 0.976, 0.03955, 0.976, 0.03955, 0.976, 0.03955, 0.976, 0.03955, 0.976, 0.03955, 0.976, 0.03955, 0.976, 0.03955, 0.976, 0.03955, 0.976, 0.03955, 0.976, 0.03955, 0.976, 0.03955, 0.976, 0.03955, 0.976, 0.03955, 0.976, 0.03955, 0.976, 0.03955, 0.976, 0.03955, 0.976, 0.03955, 0.976, 0.03955, 0.976, 0.03955, 0.976, 0.03955, 0.976, 0.03955, 0.976, 0.03955, 0.976, 0.03955, 0.976, 0.03955, 0.976, 0.03955, 0.976, 0.03955, 0.976, 0.03955, 0.976, 0.03955, 0.976, 0.03955, 0.976, 0.03955, 0.976, 0.03955, 0.976, 0.03955, 0.976, 0.03955, 0.976, 0.03955, 0.976, 0.03955, 0.976, 0.03955, 0.976, 0.03955, 0.976, 0.03955, 0.976, 0.03955, 0.976, 0.03955, 0.976, 0.03955, 0.976, 0.03955, 0.976, 0.03955, 0.976, 0.03955, 0.976, 0.03955, 0.976, 0.03955, 0.976, 0.03955, 0.976, 0.03955, 0.976, 0.03955, 0.976, 0.03955, 0.976, 0.03955, 0.976, 0.03955, 0.976, 0.03955, 0.976, 0.03955, 0.976, 0.4632, 0.9085, 0.4632, 0.9085, 0.4632, 0.9085, 0.03955, 0.976, 0.03955, 0.976, 0.03955, 0.976, 0.03955, 0.976, 0.03955, 0.976, 0.03955, 0.976, 0.03955, 0.976, 0.03955, 0.976, 0.03955, 0.976, 0.03955, 0.976, 0.03955, 0.976, 0.03955, 0.976, 0.03955, 0.976, 0.03955, 0.976, 0.03955, 0.976, 0.03955, 0.976, 0.03955, 0.976, 0.03955, 0.976, 0.4816, 0.9085, 0.4816, 0.9085, 0.4816, 0.9085, 0.03955, 0.976, 0.03955, 0.976, 0.03955, 0.976, 0.03955, 0.976, 0.03955, 0.976, 0.03955, 0.976, 0.03955, 0.976, 0.03955, 0.976, 0.03955, 0.976, 0.03955, 0.976, 0.03955, 0.976, 0.03955, 0.976, 0.03955, 0.976, 0.03955, 0.976, 0.03955, 0.976, 0.03955, 0.976, 0.03955, 0.976, 0.03955, 0.976, 0.03955, 0.976, 0.03955, 0.976, 0.03955, 0.976, 0.03955, 0.976, 0.03955, 0.976, 0.03955, 0.976, 0.03955, 0.976, 0.03955, 0.976, 0.03955, 0.976, 0.03955, 0.976, 0.03955, 0.976, 0.03955, 0.976, 0.03955, 0.976, 0.03955, 0.976, 0.03955, 0.976, 0.03955, 0.976, 0.03955, 0.976, 0.03955, 0.976, 0.03955, 0.976, 0.03955, 0.976, 0.03955, 0.976, 0.03955, 0.976, 0.03955, 0.976, 0.03955, 0.976, 0.03955, 0.976, 0.03955, 0.976, 0.03955, 0.976, 0.03955, 0.976, 0.03955, 0.976, 0.03955, 0.976, 0.03955, 0.976, 0.03955, 0.976, 0.03955, 0.976, 0.03955, 0.976, 0.03955, 0.976, 0.03955, 0.976, 0.03955, 0.976, 0.03955, 0.976, 0.03955, 0.976, 0.03955, 0.976, 0.03955, 0.976, 0.03955, 0.976, 0.03955, 0.976, 0.03955, 0.976, 0.03955, 0.976, 0.03955, 0.976, 0.03955, 0.976, 0.03955, 0.976, 0.03955, 0.976, 0.03955, 0.976, 0.03955, 0.976, 0.03955, 0.976, 0.03955, 0.976, 0.03955, 0.976, 0.4816, 0.9023, 0.4816, 0.9023, 0.4816, 0.9023, 0.03955, 0.976, 0.03955, 0.976, 0.03955, 0.976, 0.03955, 0.976, 0.03955, 0.976, 0.03955, 0.976, 0.03955, 0.976, 0.03955, 0.976, 0.03955, 0.976, 0.03955, 0.976, 0.03955, 0.976, 0.03955, 0.976, 0.03955, 0.976, 0.03955, 0.976, 0.03955, 0.976, 0.03955, 0.976, 0.03955, 0.976, 0.03955, 0.976, 0.03955, 0.976, 0.03955, 0.976, 0.03955, 0.976, 0.03955, 0.976, 0.03955, 0.976, 0.03955, 0.976, 0.03955, 0.976, 0.03955, 0.976, 0.03955, 0.976, 0.03955, 0.976, 0.03955, 0.976, 0.03955, 0.976, 0.03955, 0.976, 0.03955, 0.976, 0.03955, 0.976, 0.03955, 0.976, 0.03955, 0.976, 0.03955, 0.976, 0.03955, 0.976, 0.03955, 0.976, 0.03955, 0.976, 0.03955, 0.976, 0.03955, 0.976, 0.03955, 0.976, 0.03955, 0.976, 0.03955, 0.976, 0.03955, 0.976, 0.03955, 0.976, 0.03955, 0.976, 0.03955, 0.976, 0.03955, 0.976, 0.03955, 0.976, 0.03955, 0.976, 0.03955, 0.976, 0.03955, 0.976, 0.03955, 0.976, 0.03955, 0.976, 0.03955, 0.976, 0.03955, 0.976, 0.03955, 0.976, 0.03955, 0.976, 0.03955, 0.976, 0.03955, 0.976, 0.03955, 0.976, 0.03955, 0.976, 0.03955, 0.976, 0.03955, 0.976, 0.03955, 0.976, 0.03955, 0.976, 0.03955, 0.976, 0.03955, 0.976, 0.03955, 0.976, 0.03955, 0.976, 0.03955, 0.976, 0.03955, 0.976, 0.03955, 0.976, 0.03955, 0.976, 0.03955, 0.976, 0.03955, 0.976, 0.03955, 0.976, 0.03955, 0.976, 0.03955, 0.976, 0.03955, 0.976, 0.03955, 0.976, 0.03955, 0.976, 0.03955, 0.976, 0.03955, 0.976, 0.03955, 0.976, 0.03955, 0.976, 0.4816, 0.9146, 0.4816, 0.9146, 0.4816, 0.9146, 0.03955, 0.976, 0.03955, 0.976, 0.03955, 0.976, 0.03955, 0.976, 0.03955, 0.976, 0.03955, 0.976, 0.03955, 0.976, 0.03955, 0.976, 0.03955, 0.976, 0.03955, 0.976, 0.03955, 0.976, 0.03955, 0.976, 0.03955, 0.976, 0.03955, 0.976, 0.03955, 0.976, 0.03955, 0.976, 0.03955, 0.976, 0.03955, 0.976, 0.03955, 0.976, 0.03955, 0.976, 0.03955, 0.976, 0.03955, 0.976, 0.03955, 0.976, 0.03955, 0.976, 0.03955, 0.976, 0.03955, 0.976, 0.03955, 0.976, 0.03955, 0.976, 0.03955, 0.976, 0.03955, 0.976, 0.03955, 0.976, 0.03955, 0.976, 0.03955, 0.976, 0.03955, 0.976, 0.03955, 0.976, 0.03955, 0.976, 0.03955, 0.976, 0.03955, 0.976, 0.03955, 0.976, 0.03955, 0.976, 0.03955, 0.976, 0.03955, 0.976, 0.03955, 0.976, 0.03955, 0.976, 0.03955, 0.976, 0.03955, 0.976, 0.03955, 0.976, 0.03955, 0.976, 0.03955, 0.976, 0.03955, 0.976, 0.03955, 0.976, 0.03955, 0.976, 0.03955, 0.976, 0.03955, 0.976, 0.03955, 0.976, 0.03955, 0.976, 0.03955, 0.976])
me_cube.materials.append(mat_material)
me_cube.use_remesh_preserve_volume = False
me_cube.use_remesh_preserve_attributes = False
me_cube.use_mirror_vertex_groups = False
me_cube.update()

# ---- objects
ob_empty = bpy.data.objects.new('Empty', None)
ob_cube = bpy.data.objects.new('Cube', me_cube)

# ---- transforms, parenting, visibility, modifiers, constraints
ob_empty.location = (-1.079, -6.441e-07, 4.794)
ob_empty.rotation_euler = (1.571, -0.0, -0.0)
ob_empty.empty_display_type = 'IMAGE'
ob_empty.empty_display_size = 5.0
ob_empty.empty_image_offset = (-0.5086, -1.699)
ob_cube.location = (0.0, 0.0, 0.0)
ob_cube.lock_rotations_4d = False
ob_cube.empty_display_type = 'ARROWS'
ob_cube.lineart.crease_threshold = 0.0

# ---- collection membership
scene.collection.objects.link(ob_empty)
col_collection.objects.link(ob_cube)

# ---- scene / render settings (as saved in the file)
scene.frame_start = 1; scene.frame_end = 250; scene.frame_set(0)
scene.render.engine = 'BLENDER_EEVEE_NEXT'
scene.cycles.use_denoising = False
scene.cycles.samples = 128
scene.cycles.sampling_pattern = 'TABULATED_SOBOL'
scene.cycles.use_adaptive_sampling = False
scene.cycles.use_light_tree = False
scene.view_settings.view_transform = 'Filmic'
bpy.context.view_layer.update()

# ---- added for rendering (the .blend has no active camera and no usable light): camera, sun
cam_auto = bpy.data.cameras.new('AutoCamera')
cam_auto.lens = 50.0
cam_auto.sensor_width = 36.0
cam_auto.clip_end = 1000.0
ob_auto_camera = bpy.data.objects.new('AutoCamera', cam_auto)
scene.collection.objects.link(ob_auto_camera)
ob_auto_camera.location = (7.86897, -16.3273, 10.0722)
ob_auto_camera.rotation_euler = (1.09748, -7.21219e-08, 0.694738)
scene.camera = ob_auto_camera
light_auto_sun = bpy.data.lights.new('AutoSun', 'SUN')
light_auto_sun.energy = 3.0
light_auto_sun.angle = 0.0523599
ob_auto_sun = bpy.data.objects.new('AutoSun', light_auto_sun)
scene.collection.objects.link(ob_auto_sun)
ob_auto_sun.rotation_euler = (0.872665, 0.174533, 0.523599)
bpy.context.view_layer.update()
